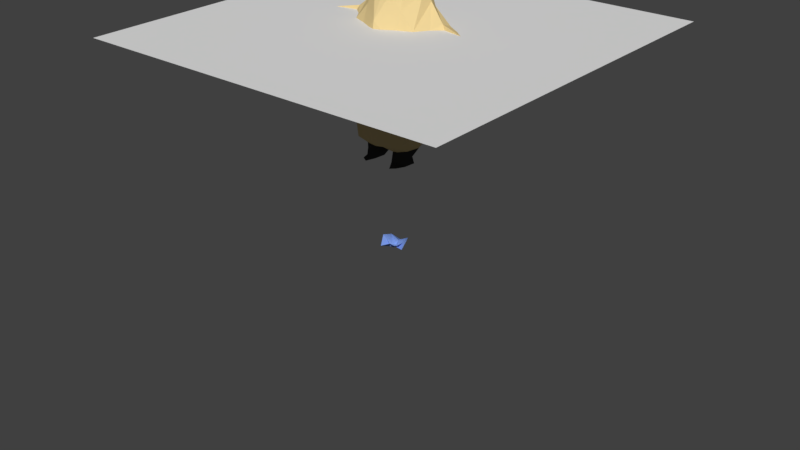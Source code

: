 # Source: penguin_baby_death.blend  (saved by Blender 2.78.0; exported with 4.5.12 LTS)
import bpy
from mathutils import Matrix  # noqa: F401  (used for matrix-valued properties, if any)

bpy.ops.wm.read_factory_settings(use_empty=True)
scene = bpy.context.scene
scene.name = 'Scene'

# ---- collections
col_collection_1 = bpy.data.collections.new('Collection 1'); scene.collection.children.link(col_collection_1)
col_collection_5 = bpy.data.collections.new('Collection 5'); scene.collection.children.link(col_collection_5)

# ---- materials (node trees are filled in below, after node groups)
mat_white_dark = bpy.data.materials.new('White_dark')
mat_white_dark.alpha_threshold = 0.0
mat_white_dark.use_transparent_shadow = False
mat_white_dark.diffuse_color = (0.8, 0.6187, 0.297, 1.0)
mat_white_dark.roughness = 0.5
mat_brown_dark = bpy.data.materials.new('Brown_Dark')
mat_brown_dark.alpha_threshold = 0.0
mat_brown_dark.use_transparent_shadow = False
mat_brown_dark.diffuse_color = (0.08714, 0.04777, 0.02074, 1.0)
mat_brown_dark.roughness = 0.5
mat_gray = bpy.data.materials.new('Gray')
mat_gray.alpha_threshold = 0.0
mat_gray.use_transparent_shadow = False
mat_gray.diffuse_color = (0.04445, 0.04445, 0.04445, 1.0)
mat_gray.roughness = 0.5
mat_white_light = bpy.data.materials.new('White_Light')
mat_white_light.alpha_threshold = 0.0
mat_white_light.use_transparent_shadow = False
mat_white_light.diffuse_color = (1.0, 0.843, 0.6359, 1.0)
mat_white_light.roughness = 0.5
mat_black = bpy.data.materials.new('Black')
mat_black.alpha_threshold = 0.0
mat_black.use_transparent_shadow = False
mat_black.diffuse_color = (0.01739, 0.01739, 0.01739, 1.0)
mat_black.roughness = 0.5
mat_material = bpy.data.materials.new('Material')
mat_material.alpha_threshold = 0.0
mat_material.use_transparent_shadow = False
mat_material.diffuse_color = (0.2177, 0.3535, 0.8, 1.0)
mat_material.roughness = 0.5

# ---- material node trees

# ---- world
world_world = bpy.data.worlds.new('World'); scene.world = world_world
world_world.color = (0.05088, 0.05088, 0.05088)
world_world.use_sun_shadow = False
world_world.sun_shadow_jitter_overblur = 0.0
world_world.cycles.sampling_method = 'MANUAL'

# ---- meshes
me_penguin = bpy.data.meshes.new('Penguin')
me_penguin.from_pydata([(-0.6303, 0.5128, 3.455), (-2.168, 0.3339, 0.1936), (-1.274, 0.585, -5.27), (-1.9, -1.36, 0.5325), (-1.112, -0.2318, 3.323), (-1.366, -0.2368, -5.309), (-2.209, 0.0637, 0.8773), (-1.751, 0.7283, 0.8923), (-0.4922, -1.357, 3.384), (-1.678, -2.331, -0.8171), (-2.666, -0.4644, -0.8137), (-1.31, -1.473, 1.526), (-1.594, -0.7939, 1.962), (-1.019, 0.7584, 1.713), (-2.238, 0.7318, -0.8747), (-0.4906, 0.8219, 2.48), (-0.8813, -1.547, 2.411), (-1.425, -0.3662, 2.373), (-0.6201, -1.658, 2.755), (-1.205, -0.2619, 2.692), (-0.8162, 0.2961, 2.815), (-2.502, -1.12, -2.121), (-2.207, 0.4249, -3.988), (-1.021, 1.294, 0.1683), (-1.296, 1.24, -4.912), (-0.9237, 1.604, -0.6857), (-0.5612, 0.8056, -5.389), (-1.051, 1.862, -2.357), (-0.2705, 0.9386, 3.251), (-0.2432, 1.08, 3.507), (-0.3195, 0.6693, 2.739), (-0.4536, -0.2095, 4.019), (-0.3194, -0.6726, 3.997), (-0.7, -0.03197, 3.799), (-0.4331, 0.3475, 3.758), (-2.406, -1.187, -0.3447), (-0.8997, -0.9074, 3.321), (-0.8362, -0.6957, 3.56), (-2.22, -0.608, 0.7196), (-1.301, -1.007, 2.453), (-1.194, -0.8302, 2.889), (-0.7526, 0.3314, 3.232), (-0.3749, 0.6397, 2.995), (-1.072, -0.8574, 3.086), (-0.5963, -0.4476, -5.449), (-0.2638, -0.02514, -5.475), (-1.339, 0.4873, -5.764), (-0.726, 1.115, -5.804), (-0.7405, -0.2825, -5.624), (-0.3939, -0.1485, -5.641), (-1.31, 0.06661, -6.056), (-0.8241, -0.3301, -5.803), (-0.4442, -0.09067, -5.84), (-1.232, 0.6741, -6.066), (-0.7621, 1.327, -6.074), (-0.5795, 0.1191, -6.111), (-0.5973, 0.5318, 2.754), (-0.9025, 0.8733, -5.31), (-0.4149, 0.7714, 3.534), (-0.5907, 0.5178, 3.082), (-0.9625, 0.7753, -5.53), (-1.061, 1.151, -6.039), (-0.6219, 0.7693, -6.093), (-0.4444, 0.5361, -5.843), (-0.973, -2.242, -2.881), (-2.669, -0.8904, 0.9343), (-2.564, -0.438, 1.11), (-2.749, -0.355, 0.8093), (-3.31, -0.5404, 0.2736), (-3.54, -0.8493, 0.4278), (-3.897, -0.6365, -0.3004), (-4.356, 0.007243, 0.7774), (-3.492, -0.3227, 0.6434), (-4.192, -0.2383, 0.2953), (-5.154, 0.1388, 0.2583), (-5.009, -0.3079, 0.3203), (-5.004, -0.21, -0.3274), (-4.712, 0.03605, 0.6636), (-5.445, -0.05724, 0.2665), (-5.523, 0.2828, 0.5179), (-5.893, 0.4733, 0.01113), (-5.646, 0.0496, -0.2888), (-5.922, 0.4982, 0.2987), (-6.315, 0.7835, -0.07041), (-6.279, 0.6162, -0.3362), (-1.281, -0.6451, 2.655), (-1.412, -0.7009, 2.412), (-0.9897, -1.226, 2.831), (-0.8782, 0.1483, 3.344), (-0.9483, 0.002854, 3.434), (-1.044, -0.02998, 3.227), (-0.7098, 0.1766, 3.625), (-1.087, -0.0875, 3.076), (-0.9308, -0.06118, 3.5), (-0.7439, 0.2649, 3.431), (-0.9572, -0.4266, 3.554), (-0.5401, -0.3694, 3.998), (-0.7494, -0.2891, 3.833), (-1.193, -0.5226, 3.023), (-2.053, -0.9056, -4.053), (0.0, 1.616, 0.483), (0.0, -0.2149, 4.099), (0.6303, 0.5128, 3.455), (2.168, 0.3339, 0.1936), (1.274, 0.585, -5.27), (0.0, -2.059, 0.8405), (1.9, -1.36, 0.5325), (1.112, -0.2318, 3.323), (1.366, -0.2368, -5.309), (2.209, 0.0637, 0.8773), (1.751, 0.7283, 0.8923), (0.0, -1.087, 3.792), (0.4922, -1.357, 3.384), (0.0, 1.87, -0.9873), (0.0, -2.827, -0.8049), (0.0, -1.638, 3.313), (0.0, -2.535, 0.03245), (0.0, -1.948, -5.162), (1.678, -2.331, -0.8171), (2.666, -0.4644, -0.8137), (0.0, 1.488, 1.261), (0.0, -1.939, 1.518), (1.31, -1.473, 1.526), (1.594, -0.7939, 1.962), (1.019, 0.7584, 1.713), (2.238, 0.7318, -0.8747), (0.0, 1.605, -4.893), (0.4906, 0.8219, 2.48), (0.0, -1.923, 2.496), (0.8813, -1.547, 2.411), (1.425, -0.3662, 2.373), (0.0, -2.102, -4.277), (0.0, 0.7332, 2.753), (0.0, -1.83, 2.86), (0.6201, -1.658, 2.755), (1.205, -0.2619, 2.692), (0.8162, 0.2961, 2.815), (2.502, -1.12, -2.121), (2.207, 0.4249, -3.988), (0.0, 1.387, 3.503), (0.0, 1.482, 3.389), (0.0, 2.188, -3.606), (0.0, 0.8651, -5.282), (0.0, -0.4898, -5.471), (1.021, 1.294, 0.1683), (1.296, 1.24, -4.912), (0.9237, 1.604, -0.6857), (0.5612, 0.8056, -5.389), (1.051, 1.862, -2.357), (0.2705, 0.9386, 3.251), (0.2432, 1.08, 3.507), (0.3195, 0.6693, 2.739), (0.0, 1.052, 3.581), (0.0, 1.073, 3.08), (0.4536, -0.2095, 4.019), (0.3194, -0.6726, 3.997), (0.0, 0.5312, 3.845), (0.0, -0.7934, 4.016), (0.7, -0.03197, 3.799), (0.4331, 0.3475, 3.758), (0.0, -1.911, 2.065), (2.406, -1.187, -0.3447), (0.8997, -0.9074, 3.321), (0.8362, -0.6957, 3.56), (2.22, -0.608, 0.7196), (1.301, -1.007, 2.453), (1.194, -0.8302, 2.889), (0.0, 1.33, 3.328), (0.0, 0.7579, 2.919), (0.7526, 0.3314, 3.232), (0.3749, 0.6397, 2.995), (1.072, -0.8574, 3.086), (0.5963, -0.4476, -5.449), (0.2638, -0.02514, -5.475), (1.339, 0.4873, -5.764), (0.726, 1.115, -5.804), (0.7405, -0.2825, -5.624), (0.3939, -0.1485, -5.641), (1.31, 0.06661, -6.056), (0.8241, -0.3301, -5.803), (0.4442, -0.09067, -5.84), (1.232, 0.6741, -6.066), (0.7621, 1.327, -6.074), (0.5795, 0.1191, -6.111), (0.5973, 0.5318, 2.754), (0.9025, 0.8733, -5.31), (0.4149, 0.7714, 3.534), (0.5907, 0.5178, 3.082), (0.9625, 0.7753, -5.53), (1.061, 1.151, -6.039), (0.6219, 0.7693, -6.093), (0.4444, 0.5361, -5.843), (0.0, -2.461, -2.569), (0.973, -2.242, -2.881), (2.669, -0.8904, 0.9343), (2.564, -0.438, 1.11), (2.749, -0.355, 0.8093), (3.31, -0.5404, 0.2736), (3.54, -0.8493, 0.4278), (3.897, -0.6365, -0.3004), (4.356, 0.007243, 0.7774), (3.492, -0.3227, 0.6434), (4.192, -0.2383, 0.2953), (5.154, 0.1388, 0.2583), (5.009, -0.3079, 0.3203), (5.004, -0.21, -0.3274), (4.712, 0.03605, 0.6636), (5.445, -0.05724, 0.2665), (5.523, 0.2828, 0.5179), (5.893, 0.4733, 0.01113), (5.646, 0.0496, -0.2888), (5.922, 0.4982, 0.2987), (6.315, 0.7835, -0.07041), (6.279, 0.6162, -0.3362), (1.281, -0.6451, 2.655), (1.412, -0.7009, 2.412), (0.9897, -1.226, 2.831), (0.8782, 0.1483, 3.344), (0.9483, 0.002854, 3.434), (1.044, -0.02998, 3.227), (0.7098, 0.1766, 3.625), (1.087, -0.0875, 3.076), (0.944, -0.2439, 3.527), (0.7439, 0.2649, 3.431), (0.5401, -0.3694, 3.998), (0.7494, -0.2891, 3.833), (1.193, -0.5226, 3.023), (2.053, -0.9056, -4.053)], [], [(45, 142, 143), (41, 88, 0), (143, 44, 45), (89, 91, 94), (1, 38, 6), (9, 35, 64), (20, 41, 59), (8, 36, 43), (35, 3, 38), (1, 6, 7), (16, 39, 11), (105, 11, 3), (13, 19, 20), (80, 81, 83), (31, 156, 33), (15, 30, 132), (13, 15, 120), (140, 29, 139), (25, 100, 113), (168, 28, 153), (24, 141, 126), (140, 153, 28), (32, 31, 96), (33, 156, 34), (78, 81, 76), (88, 89, 94), (21, 35, 10), (2, 24, 57), (142, 24, 126), (74, 79, 77), (17, 85, 19), (38, 67, 6), (12, 86, 17), (93, 97, 33), (40, 87, 43), (10, 35, 1), (131, 64, 21), (30, 168, 132), (133, 8, 18), (87, 8, 43), (92, 90, 20), (20, 59, 56), (5, 48, 44), (44, 49, 45), (48, 52, 49), (63, 47, 26), (47, 53, 46), (55, 63, 52), (52, 63, 49), (47, 46, 60), (37, 43, 36), (50, 52, 51), (47, 57, 26), (76, 70, 69), (57, 24, 26), (141, 27, 113), (84, 81, 82), (42, 0, 28), (99, 22, 2), (71, 65, 66), (62, 47, 63), (64, 131, 192), (6, 66, 12), (192, 114, 64), (66, 11, 12), (67, 71, 66), (11, 65, 3), (114, 9, 64), (70, 68, 38), (46, 51, 48), (28, 29, 140), (37, 97, 95), (56, 42, 30), (79, 75, 77), (36, 111, 37), (80, 82, 79), (56, 15, 13), (73, 77, 71), (91, 33, 34), (111, 32, 37), (2, 46, 5), (82, 83, 84), (82, 78, 79), (10, 14, 22), (84, 83, 81), (39, 85, 86), (4, 93, 89), (92, 4, 90), (40, 85, 39), (19, 92, 20), (88, 94, 0), (20, 90, 41), (0, 58, 28), (139, 29, 152), (45, 26, 142), (41, 90, 88), (65, 70, 3), (19, 4, 92), (9, 114, 116), (8, 115, 111), (101, 31, 32), (105, 9, 116), (38, 68, 67), (105, 121, 11), (13, 17, 19), (16, 18, 87), (128, 16, 160), (128, 133, 18), (7, 12, 17), (25, 23, 100), (168, 42, 28), (24, 27, 141), (152, 29, 58), (157, 101, 32), (157, 32, 111), (64, 35, 21), (4, 19, 98), (142, 26, 24), (17, 86, 85), (35, 9, 105), (12, 39, 86), (98, 43, 4), (19, 85, 98), (30, 42, 168), (133, 115, 8), (87, 18, 8), (60, 2, 57), (5, 46, 48), (44, 48, 49), (48, 51, 52), (26, 45, 63), (49, 63, 45), (47, 61, 53), (55, 62, 63), (55, 53, 62), (50, 55, 52), (46, 53, 50), (47, 54, 61), (47, 60, 57), (4, 89, 90), (120, 23, 13), (42, 59, 0), (62, 54, 47), (6, 67, 66), (3, 35, 105), (66, 65, 11), (73, 71, 72), (67, 72, 71), (69, 70, 65), (68, 72, 67), (77, 75, 69), (95, 97, 4), (34, 156, 58), (94, 91, 0), (40, 43, 98), (14, 1, 25), (80, 74, 81), (76, 81, 74), (1, 35, 38), (12, 11, 39), (16, 87, 39), (25, 1, 23), (7, 13, 23), (23, 1, 7), (74, 73, 76), (22, 21, 10), (33, 97, 31), (96, 31, 97), (44, 117, 99), (76, 75, 78), (88, 90, 89), (59, 41, 0), (74, 80, 79), (93, 4, 97), (40, 39, 87), (72, 68, 73), (70, 76, 73), (73, 68, 70), (37, 95, 43), (76, 69, 75), (15, 56, 30), (27, 24, 22), (143, 117, 44), (34, 58, 0), (0, 91, 34), (93, 91, 89), (46, 50, 51), (28, 58, 29), (44, 99, 5), (2, 5, 99), (37, 96, 97), (69, 65, 71), (56, 59, 42), (36, 8, 111), (20, 56, 13), (83, 82, 80), (73, 74, 77), (91, 93, 33), (96, 37, 32), (40, 98, 85), (24, 2, 22), (27, 22, 14), (10, 1, 14), (3, 70, 38), (78, 82, 81), (101, 156, 31), (7, 17, 13), (121, 160, 16), (128, 18, 16), (16, 11, 121), (7, 6, 12), (78, 75, 79), (60, 46, 2), (54, 62, 61), (55, 50, 53), (53, 61, 62), (120, 100, 23), (43, 95, 4), (71, 77, 69), (152, 58, 156), (15, 132, 120), (14, 25, 27), (113, 27, 25), (131, 21, 99), (117, 131, 99), (21, 22, 99), (173, 143, 142), (169, 102, 217), (143, 173, 172), (218, 223, 220), (103, 109, 164), (118, 193, 161), (136, 187, 169), (112, 171, 162), (161, 164, 106), (103, 110, 109), (129, 122, 165), (105, 106, 122), (124, 136, 135), (209, 212, 210), (154, 158, 156), (127, 132, 151), (124, 120, 127), (140, 139, 150), (146, 113, 100), (168, 153, 149), (145, 126, 141), (140, 149, 153), (155, 224, 154), (158, 159, 156), (207, 205, 210), (217, 223, 218), (137, 119, 161), (104, 185, 145), (142, 126, 145), (203, 206, 208), (130, 135, 214), (164, 109, 196), (123, 130, 215), (222, 158, 225), (166, 171, 216), (119, 103, 161), (131, 137, 193), (151, 132, 168), (133, 134, 112), (216, 171, 112), (221, 136, 219), (136, 184, 187), (108, 172, 176), (172, 173, 177), (176, 177, 180), (191, 147, 175), (175, 174, 181), (183, 180, 191), (180, 177, 191), (175, 188, 174), (163, 162, 171), (178, 179, 180), (175, 147, 185), (205, 198, 199), (185, 147, 145), (141, 113, 148), (213, 211, 210), (170, 149, 102), (227, 145, 138), (200, 195, 194), (190, 191, 175), (193, 192, 131), (109, 123, 195), (192, 193, 114), (195, 123, 122), (196, 195, 200), (122, 106, 194), (114, 193, 118), (199, 164, 197), (174, 176, 179), (149, 140, 150), (163, 222, 225), (184, 151, 170), (208, 206, 204), (162, 163, 111), (209, 208, 211), (184, 124, 127), (202, 200, 206), (220, 159, 158), (111, 163, 155), (104, 108, 174), (211, 213, 212), (211, 208, 207), (119, 138, 125), (213, 210, 212), (165, 215, 214), (107, 218, 222), (221, 219, 107), (166, 165, 214), (135, 136, 221), (217, 102, 223), (136, 169, 219), (102, 149, 186), (139, 152, 150), (173, 142, 147), (169, 217, 219), (194, 106, 199), (135, 221, 107), (118, 116, 114), (112, 111, 115), (101, 155, 154), (105, 116, 118), (164, 196, 197), (105, 122, 121), (124, 135, 130), (129, 216, 134), (128, 160, 129), (128, 134, 133), (110, 130, 123), (146, 100, 144), (168, 149, 170), (145, 141, 148), (152, 186, 150), (140, 153, 167), (157, 155, 101), (157, 111, 155), (193, 137, 161), (107, 226, 135), (142, 145, 147), (130, 214, 215), (161, 105, 118), (123, 215, 165), (226, 107, 171), (135, 226, 214), (151, 168, 170), (133, 112, 115), (216, 112, 134), (188, 185, 104), (108, 176, 174), (172, 177, 176), (176, 180, 179), (147, 191, 173), (177, 173, 191), (175, 181, 189), (183, 191, 190), (183, 190, 181), (178, 180, 183), (174, 178, 181), (175, 189, 182), (175, 185, 188), (107, 219, 218), (120, 124, 144), (170, 102, 187), (190, 175, 182), (109, 195, 196), (106, 105, 161), (195, 122, 194), (202, 201, 200), (196, 200, 201), (198, 194, 199), (197, 196, 201), (206, 198, 204), (159, 186, 156), (223, 102, 220), (166, 226, 171), (125, 146, 103), (209, 210, 203), (205, 203, 210), (103, 164, 161), (123, 165, 122), (129, 165, 216), (146, 144, 103), (110, 144, 124), (144, 110, 103), (203, 205, 202), (138, 119, 137), (158, 154, 225), (224, 225, 154), (172, 227, 117), (205, 207, 204), (217, 218, 219), (187, 102, 169), (203, 208, 209), (166, 216, 165), (201, 202, 197), (199, 202, 205), (202, 199, 197), (163, 171, 222), (205, 204, 198), (127, 151, 184), (148, 138, 145), (143, 172, 117), (159, 102, 186), (102, 159, 220), (222, 218, 220), (174, 179, 178), (149, 150, 186), (172, 108, 227), (104, 227, 108), (163, 225, 224), (198, 200, 194), (184, 170, 187), (162, 111, 112), (136, 124, 184), (212, 209, 211), (202, 206, 203), (220, 158, 222), (224, 155, 163), (166, 214, 226), (104, 145, 227), (148, 125, 138), (119, 125, 103), (106, 164, 199), (207, 210, 211), (101, 154, 156), (110, 124, 130), (121, 129, 160), (128, 129, 134), (129, 121, 122), (110, 123, 109), (207, 208, 204), (188, 104, 174), (182, 189, 190), (183, 181, 178), (181, 190, 189), (120, 144, 100), (171, 107, 222), (200, 198, 206), (152, 156, 186), (127, 120, 132), (125, 148, 146), (113, 146, 148), (131, 227, 137), (117, 227, 131), (137, 227, 138)])
me_penguin.polygons.foreach_set('material_index', [0, 3, 0, 3, 0, 0, 3, 2, 0, 0, 0, 0, 0, 0, 2, 0, 0, 1, 0, 2, 0, 1, 2, 2, 0, 4, 0, 0, 0, 0, 2, 0, 0, 3, 2, 0, 0, 3, 2, 2, 3, 3, 2, 2, 2, 2, 2, 2, 2, 2, 3, 2, 2, 0, 0, 0, 0, 2, 0, 0, 2, 0, 0, 0, 0, 0, 0, 0, 0, 2, 1, 3, 3, 0, 2, 0, 0, 0, 3, 2, 2, 0, 0, 0, 0, 2, 3, 3, 2, 3, 3, 3, 2, 1, 0, 3, 0, 3, 0, 2, 2, 0, 0, 0, 0, 0, 0, 0, 0, 0, 2, 0, 2, 2, 2, 0, 3, 0, 2, 0, 0, 3, 3, 3, 2, 2, 2, 2, 2, 2, 2, 2, 2, 2, 2, 2, 2, 2, 2, 4, 0, 2, 2, 0, 0, 0, 0, 0, 0, 0, 0, 3, 2, 3, 3, 0, 0, 0, 0, 0, 0, 0, 0, 0, 0, 0, 2, 2, 0, 0, 4, 2, 0, 3, 2, 0, 0, 0, 3, 0, 0, 0, 0, 2, 2, 3, 2, 1, 0, 0, 3, 0, 3, 2, 0, 0, 0, 3, 2, 2, 0, 0, 0, 0, 0, 2, 0, 0, 0, 0, 0, 0, 2, 2, 2, 2, 0, 3, 0, 2, 0, 0, 0, 0, 0, 0, 0, 3, 0, 3, 0, 0, 3, 2, 0, 0, 0, 0, 0, 0, 2, 0, 0, 1, 0, 2, 0, 1, 2, 2, 0, 4, 0, 0, 0, 0, 2, 0, 0, 3, 2, 0, 0, 3, 2, 2, 3, 3, 2, 2, 2, 2, 2, 2, 2, 2, 3, 2, 2, 0, 0, 0, 0, 2, 0, 0, 2, 0, 0, 0, 0, 0, 0, 0, 0, 2, 1, 3, 3, 0, 2, 0, 0, 0, 3, 2, 2, 0, 0, 0, 0, 2, 3, 3, 2, 3, 3, 3, 2, 1, 0, 3, 0, 3, 0, 2, 2, 0, 0, 0, 0, 0, 0, 0, 0, 0, 2, 0, 2, 1, 2, 2, 0, 3, 0, 2, 0, 0, 3, 3, 3, 2, 2, 2, 2, 2, 2, 2, 2, 2, 2, 2, 2, 2, 2, 2, 4, 0, 2, 2, 0, 0, 0, 0, 0, 0, 0, 0, 2, 3, 3, 0, 0, 0, 0, 0, 0, 0, 0, 0, 0, 0, 2, 2, 0, 0, 4, 2, 0, 2, 0, 0, 0, 3, 0, 0, 0, 0, 2, 2, 3, 2, 1, 0, 0, 3, 0, 3, 2, 0, 0, 0, 3, 2, 2, 0, 0, 0, 0, 0, 2, 0, 0, 0, 0, 0, 0, 2, 2, 2, 2, 0, 3, 0, 2, 0, 0, 0, 0, 0, 0])
_uv = me_penguin.uv_layers.new(name='UVMap')
_uv.uv.foreach_set('vector', [0.801, -0.9029, 1.014, -0.877, 0.8315, -0.8942, 0.6857, 0.8283, 0.6994, 0.853, 0.6714, 0.8705, 0.8315, -0.8942, 0.7911, -0.8924, 0.801, -0.9029, 0.709, 0.8731, 0.6915, 0.9092, 0.6883, 0.8691, 0.715, 0.2171, 0.7406, 0.3361, 0.7215, 0.3575, 0.7864, 0.05703, 0.7549, 0.1317, 0.8022, -0.354, 0.6913, 0.7454, 0.6857, 0.8283, 0.6702, 0.7962, 0.7958, 0.8849, 0.7635, 0.8643, 0.7574, 0.8161, 0.7549, 0.1317, 0.7636, 0.3111, 0.7406, 0.3361, 0.715, 0.2171, 0.7215, 0.3575, 0.6982, 0.352, 0.7873, 0.6923, 0.7601, 0.6911, 0.7756, 0.5131, 0.8248, 0.3894, 0.7756, 0.5131, 0.7636, 0.3111, 0.6804, 0.5178, 0.7282, 0.7279, 0.6913, 0.7454, 0.7201, 0.1664, 0.7249, 0.1137, 0.7174, 0.144, 0.7139, 0.9946, 0.6299, 0.9502, 0.7047, 0.9472, 0.656, 0.6717, 0.6502, 0.7263, 0.628, 0.7291, 0.6804, 0.5178, 0.656, 0.6717, 0.6258, 0.4199, 0.627, 0.8448, 0.639, 0.8736, 0.6272, 0.869, 0.6589, 0.02652, 0.6253, 0.2627, 0.6244, -0.03468, 0.6281, 0.7618, 0.642, 0.8246, 0.6274, 0.7893, 0.6856, -0.8129, 0.623, -0.5623, 0.6208, -0.8104, 0.627, 0.8448, 0.6274, 0.7893, 0.642, 0.8246, 0.7739, 0.9976, 0.7139, 0.9946, 0.7323, 0.9926, 0.7047, 0.9472, 0.6299, 0.9502, 0.6675, 0.9341, 0.7256, 0.2268, 0.7249, 0.1137, 0.7281, 0.112, 0.6994, 0.853, 0.709, 0.8731, 0.6883, 0.8691, 0.7556, -0.2241, 0.7549, 0.1317, 0.7376, 0.02638, 0.7152, -0.8746, 0.6856, -0.8129, 0.6917, -0.8855, 0.6132, -0.877, 0.6856, -0.8129, 0.6208, -0.8104, 0.7232, 0.2232, 0.7215, 0.2716, 0.724, 0.3071, 0.7333, 0.6652, 0.7458, 0.7262, 0.7282, 0.7279, 0.7406, 0.3361, 0.7319, 0.3485, 0.7215, 0.3575, 0.7492, 0.5889, 0.747, 0.678, 0.7333, 0.6652, 0.7123, 0.8873, 0.7252, 0.9577, 0.7047, 0.9472, 0.7543, 0.7759, 0.7744, 0.7709, 0.7574, 0.8161, 0.7376, 0.02638, 0.7549, 0.1317, 0.715, 0.2171, 0.8271, -0.6317, 0.8022, -0.354, 0.7556, -0.2241, 0.6502, 0.7263, 0.6281, 0.7618, 0.628, 0.7291, 0.8233, 0.7891, 0.7958, 0.8849, 0.7977, 0.7634, 0.7744, 0.7709, 0.7958, 0.8849, 0.7574, 0.8161, 0.7171, 0.8024, 0.713, 0.8317, 0.6913, 0.7454, 0.6913, 0.7454, 0.6702, 0.7962, 0.6707, 0.7304, 0.7545, -0.8702, 0.7778, -0.9303, 0.7911, -0.8924, 0.7911, -0.8924, 0.7943, -0.9347, 0.801, -0.9029, 0.7778, -0.9303, 0.7881, -0.9755, 0.7943, -0.9347, 0.7081, -0.9855, 0.6729, -0.9873, 0.6805, -0.8992, 0.6729, -0.9873, 0.7131, -1.035, 0.7225, -0.972, 0.7645, -1.033, 0.7081, -0.9855, 0.7881, -0.9755, 0.7881, -0.9755, 0.7081, -0.9855, 0.7943, -0.9347, 0.6729, -0.9873, 0.7225, -0.972, 0.7004, -0.9283, 0.7535, 0.9091, 0.7574, 0.8161, 0.7635, 0.8643, 0.745, -1.024, 0.7881, -0.9755, 0.7767, -0.9657, 0.6729, -0.9873, 0.6917, -0.8855, 0.6805, -0.8992, 0.7281, 0.112, 0.7358, 0.1274, 0.7396, 0.2772, 0.6917, -0.8855, 0.6856, -0.8129, 0.6805, -0.8992, 0.623, -0.5623, 0.6596, -0.3114, 0.6244, -0.03468, 0.7192, 0.09363, 0.7249, 0.1137, 0.7196, 0.2233, 0.6541, 0.7777, 0.6714, 0.8705, 0.642, 0.8246, 0.76, -0.6116, 0.7215, -0.6192, 0.7152, -0.8746, 0.7242, 0.3314, 0.744, 0.3818, 0.7338, 0.4104, 0.6911, -1.039, 0.6729, -0.9873, 0.7081, -0.9855, 0.8022, -0.354, 0.8271, -0.6317, 0.8262, -0.2853, 0.7215, 0.3575, 0.7338, 0.4104, 0.7492, 0.5889, 0.8262, -0.2853, 0.8255, 0.07243, 0.8022, -0.354, 0.7338, 0.4104, 0.7756, 0.5131, 0.7492, 0.5889, 0.7319, 0.3485, 0.7242, 0.3314, 0.7338, 0.4104, 0.7756, 0.5131, 0.744, 0.3818, 0.7636, 0.3111, 0.8255, 0.07243, 0.7864, 0.05703, 0.8022, -0.354, 0.7358, 0.1274, 0.7351, 0.2425, 0.7406, 0.3361, 0.7225, -0.972, 0.7767, -0.9657, 0.7778, -0.9303, 0.642, 0.8246, 0.639, 0.8736, 0.627, 0.8448, 0.7535, 0.9091, 0.7252, 0.9577, 0.735, 0.9034, 0.6707, 0.7304, 0.6541, 0.7777, 0.6502, 0.7263, 0.7215, 0.2716, 0.7288, 0.2428, 0.724, 0.3071, 0.7635, 0.8643, 0.8203, 0.9639, 0.7535, 0.9091, 0.7201, 0.1664, 0.7196, 0.2233, 0.7215, 0.2716, 0.6707, 0.7304, 0.656, 0.6717, 0.6804, 0.5178, 0.7284, 0.2394, 0.724, 0.3071, 0.7242, 0.3314, 0.6915, 0.9092, 0.7047, 0.9472, 0.6675, 0.9341, 0.8203, 0.9639, 0.7739, 0.9976, 0.7535, 0.9091, 0.7152, -0.8746, 0.7225, -0.972, 0.7545, -0.8702, 0.7196, 0.2233, 0.7174, 0.144, 0.7192, 0.09363, 0.7196, 0.2233, 0.7256, 0.2268, 0.7215, 0.2716, 0.7376, 0.02638, 0.7067, -0.002386, 0.7215, -0.6192, 0.7192, 0.09363, 0.7174, 0.144, 0.7249, 0.1137, 0.7601, 0.6911, 0.7458, 0.7262, 0.747, 0.678, 0.7241, 0.8538, 0.7123, 0.8873, 0.709, 0.8731, 0.7171, 0.8024, 0.7241, 0.8538, 0.713, 0.8317, 0.7543, 0.7759, 0.7458, 0.7262, 0.7601, 0.6911, 0.7282, 0.7279, 0.7171, 0.8024, 0.6913, 0.7454, 0.6994, 0.853, 0.6883, 0.8691, 0.6714, 0.8705, 0.6913, 0.7454, 0.713, 0.8317, 0.6857, 0.8283, 0.6714, 0.8705, 0.6523, 0.8831, 0.642, 0.8246, 0.6272, 0.869, 0.639, 0.8736, 0.6278, 0.8897, 0.801, -0.9029, 0.6805, -0.8992, 0.6132, -0.877, 0.6857, 0.8283, 0.713, 0.8317, 0.6994, 0.853, 0.744, 0.3818, 0.7358, 0.1274, 0.7636, 0.3111, 0.7282, 0.7279, 0.7241, 0.8538, 0.7171, 0.8024, 0.7864, 0.05703, 0.8255, 0.07243, 0.8252, 0.2352, 0.7958, 0.8849, 0.8227, 0.8767, 0.8203, 0.9639, 0.6646, 1.012, 0.7139, 0.9946, 0.7739, 0.9976, 0.8248, 0.3894, 0.7864, 0.05703, 0.8252, 0.2352, 0.7406, 0.3361, 0.7351, 0.2425, 0.7319, 0.3485, 0.8248, 0.3894, 0.8243, 0.5227, 0.7756, 0.5131, 0.6804, 0.5178, 0.7333, 0.6652, 0.7282, 0.7279, 0.7873, 0.6923, 0.7977, 0.7634, 0.7744, 0.7709, 0.8237, 0.7177, 0.7873, 0.6923, 0.824, 0.6316, 0.8237, 0.7177, 0.8233, 0.7891, 0.7977, 0.7634, 0.6982, 0.352, 0.7492, 0.5889, 0.7333, 0.6652, 0.6589, 0.02652, 0.6674, 0.2013, 0.6253, 0.2627, 0.6281, 0.7618, 0.6541, 0.7777, 0.642, 0.8246, 0.6856, -0.8129, 0.6596, -0.3114, 0.623, -0.5623, 0.6278, 0.8897, 0.639, 0.8736, 0.6523, 0.8831, 0.8167, 1.004, 0.6646, 1.012, 0.7739, 0.9976, 0.8167, 1.004, 0.7739, 0.9976, 0.8203, 0.9639, 0.8022, -0.354, 0.7549, 0.1317, 0.7556, -0.2241, 0.7241, 0.8538, 0.7282, 0.7279, 0.74, 0.7981, 0.6132, -0.877, 0.6805, -0.8992, 0.6856, -0.8129, 0.7333, 0.6652, 0.747, 0.678, 0.7458, 0.7262, 0.7549, 0.1317, 0.7864, 0.05703, 0.8248, 0.3894, 0.7492, 0.5889, 0.7601, 0.6911, 0.747, 0.678, 0.74, 0.7981, 0.7574, 0.8161, 0.7241, 0.8538, 0.7282, 0.7279, 0.7458, 0.7262, 0.74, 0.7981, 0.6502, 0.7263, 0.6541, 0.7777, 0.6281, 0.7618, 0.8233, 0.7891, 0.8227, 0.8767, 0.7958, 0.8849, 0.7744, 0.7709, 0.7977, 0.7634, 0.7958, 0.8849, 0.7004, -0.9283, 0.7152, -0.8746, 0.6917, -0.8855, 0.7545, -0.8702, 0.7225, -0.972, 0.7778, -0.9303, 0.7911, -0.8924, 0.7778, -0.9303, 0.7943, -0.9347, 0.7778, -0.9303, 0.7767, -0.9657, 0.7881, -0.9755, 0.6805, -0.8992, 0.801, -0.9029, 0.7081, -0.9855, 0.7943, -0.9347, 0.7081, -0.9855, 0.801, -0.9029, 0.6729, -0.9873, 0.6853, -1.036, 0.7131, -1.035, 0.7645, -1.033, 0.6911, -1.039, 0.7081, -0.9855, 0.7645, -1.033, 0.7131, -1.035, 0.6911, -1.039, 0.745, -1.024, 0.7645, -1.033, 0.7881, -0.9755, 0.7225, -0.972, 0.7131, -1.035, 0.745, -1.024, 0.6729, -0.9873, 0.6666, -1.044, 0.6853, -1.036, 0.6729, -0.9873, 0.7004, -0.9283, 0.6917, -0.8855, 0.7241, 0.8538, 0.709, 0.8731, 0.713, 0.8317, 0.6258, 0.4199, 0.6674, 0.2013, 0.6804, 0.5178, 0.6541, 0.7777, 0.6702, 0.7962, 0.6714, 0.8705, 0.6911, -1.039, 0.6666, -1.044, 0.6729, -0.9873, 0.7215, 0.3575, 0.7319, 0.3485, 0.7338, 0.4104, 0.7636, 0.3111, 0.7549, 0.1317, 0.8248, 0.3894, 0.7338, 0.4104, 0.744, 0.3818, 0.7756, 0.5131, 0.7284, 0.2394, 0.7242, 0.3314, 0.7301, 0.3125, 0.7319, 0.3485, 0.7301, 0.3125, 0.7242, 0.3314, 0.7396, 0.2772, 0.7358, 0.1274, 0.744, 0.3818, 0.7351, 0.2425, 0.7301, 0.3125, 0.7319, 0.3485, 0.724, 0.3071, 0.7288, 0.2428, 0.7396, 0.2772, 0.735, 0.9034, 0.7252, 0.9577, 0.7241, 0.8538, 0.6675, 0.9341, 0.6299, 0.9502, 0.6523, 0.8831, 0.6883, 0.8691, 0.6915, 0.9092, 0.6714, 0.8705, 0.7543, 0.7759, 0.7574, 0.8161, 0.74, 0.7981, 0.7067, -0.002386, 0.715, 0.2171, 0.6589, 0.02652, 0.7201, 0.1664, 0.7232, 0.2232, 0.7249, 0.1137, 0.7281, 0.112, 0.7249, 0.1137, 0.7232, 0.2232, 0.715, 0.2171, 0.7549, 0.1317, 0.7406, 0.3361, 0.7492, 0.5889, 0.7756, 0.5131, 0.7601, 0.6911, 0.7873, 0.6923, 0.7744, 0.7709, 0.7601, 0.6911, 0.6589, 0.02652, 0.715, 0.2171, 0.6674, 0.2013, 0.6982, 0.352, 0.6804, 0.5178, 0.6674, 0.2013, 0.6674, 0.2013, 0.715, 0.2171, 0.6982, 0.352, 0.7232, 0.2232, 0.7284, 0.2394, 0.7281, 0.112, 0.7215, -0.6192, 0.7556, -0.2241, 0.7376, 0.02638, 0.7047, 0.9472, 0.7252, 0.9577, 0.7139, 0.9946, 0.7323, 0.9926, 0.7139, 0.9946, 0.7252, 0.9577, 0.7911, -0.8924, 0.8275, -0.8106, 0.76, -0.6116, 0.7281, 0.112, 0.7288, 0.2428, 0.7256, 0.2268, 0.6994, 0.853, 0.713, 0.8317, 0.709, 0.8731, 0.6702, 0.7962, 0.6857, 0.8283, 0.6714, 0.8705, 0.7232, 0.2232, 0.7201, 0.1664, 0.7215, 0.2716, 0.7123, 0.8873, 0.7241, 0.8538, 0.7252, 0.9577, 0.7543, 0.7759, 0.7601, 0.6911, 0.7744, 0.7709, 0.7301, 0.3125, 0.7351, 0.2425, 0.7284, 0.2394, 0.7358, 0.1274, 0.7281, 0.112, 0.7284, 0.2394, 0.7284, 0.2394, 0.7351, 0.2425, 0.7358, 0.1274, 0.7535, 0.9091, 0.735, 0.9034, 0.7574, 0.8161, 0.7281, 0.112, 0.7396, 0.2772, 0.7288, 0.2428, 0.656, 0.6717, 0.6707, 0.7304, 0.6502, 0.7263, 0.6596, -0.3114, 0.6856, -0.8129, 0.7215, -0.6192, 0.8315, -0.8942, 0.8275, -0.8106, 0.7911, -0.8924, 0.6675, 0.9341, 0.6523, 0.8831, 0.6714, 0.8705, 0.6714, 0.8705, 0.6915, 0.9092, 0.6675, 0.9341, 0.7123, 0.8873, 0.6915, 0.9092, 0.709, 0.8731, 0.7225, -0.972, 0.745, -1.024, 0.7767, -0.9657, 0.642, 0.8246, 0.6523, 0.8831, 0.639, 0.8736, 0.7911, -0.8924, 0.76, -0.6116, 0.7545, -0.8702, 0.7152, -0.8746, 0.7545, -0.8702, 0.76, -0.6116, 0.7535, 0.9091, 0.7323, 0.9926, 0.7252, 0.9577, 0.7396, 0.2772, 0.744, 0.3818, 0.7242, 0.3314, 0.6707, 0.7304, 0.6702, 0.7962, 0.6541, 0.7777, 0.7635, 0.8643, 0.7958, 0.8849, 0.8203, 0.9639, 0.6913, 0.7454, 0.6707, 0.7304, 0.6804, 0.5178, 0.7174, 0.144, 0.7196, 0.2233, 0.7201, 0.1664, 0.7284, 0.2394, 0.7232, 0.2232, 0.724, 0.3071, 0.6915, 0.9092, 0.7123, 0.8873, 0.7047, 0.9472, 0.7323, 0.9926, 0.7535, 0.9091, 0.7739, 0.9976, 0.7543, 0.7759, 0.74, 0.7981, 0.7458, 0.7262, 0.6856, -0.8129, 0.7152, -0.8746, 0.7215, -0.6192, 0.6596, -0.3114, 0.7215, -0.6192, 0.7067, -0.002386, 0.7376, 0.02638, 0.715, 0.2171, 0.7067, -0.002386, 0.7636, 0.3111, 0.7358, 0.1274, 0.7406, 0.3361, 0.7256, 0.2268, 0.7196, 0.2233, 0.7249, 0.1137, 0.6646, 1.012, 0.6299, 0.9502, 0.7139, 0.9946, 0.6982, 0.352, 0.7333, 0.6652, 0.6804, 0.5178, 0.8243, 0.5227, 0.824, 0.6316, 0.7873, 0.6923, 0.8237, 0.7177, 0.7977, 0.7634, 0.7873, 0.6923, 0.7873, 0.6923, 0.7756, 0.5131, 0.8243, 0.5227, 0.6982, 0.352, 0.7215, 0.3575, 0.7492, 0.5889, 0.7256, 0.2268, 0.7288, 0.2428, 0.7215, 0.2716, 0.7004, -0.9283, 0.7225, -0.972, 0.7152, -0.8746, 0.6666, -1.044, 0.6911, -1.039, 0.6853, -1.036, 0.7645, -1.033, 0.745, -1.024, 0.7131, -1.035, 0.7131, -1.035, 0.6853, -1.036, 0.6911, -1.039, 0.6258, 0.4199, 0.6253, 0.2627, 0.6674, 0.2013, 0.7574, 0.8161, 0.735, 0.9034, 0.7241, 0.8538, 0.7242, 0.3314, 0.724, 0.3071, 0.7396, 0.2772, 0.6278, 0.8897, 0.6523, 0.8831, 0.6299, 0.9502, 0.656, 0.6717, 0.628, 0.7291, 0.6258, 0.4199, 0.7067, -0.002386, 0.6589, 0.02652, 0.6596, -0.3114, 0.6244, -0.03468, 0.6596, -0.3114, 0.6589, 0.02652, 0.8271, -0.6317, 0.7556, -0.2241, 0.76, -0.6116, 0.8275, -0.8106, 0.8271, -0.6317, 0.76, -0.6116, 0.7556, -0.2241, 0.7215, -0.6192, 0.76, -0.6116, 0.8686, -0.9012, 0.8315, -0.8942, 1.014, -0.877, 0.5687, 0.8332, 0.5842, 0.8746, 0.5537, 0.8588, 0.8315, -0.8942, 0.8686, -0.9012, 0.8683, -0.8885, 0.5431, 0.8793, 0.5663, 0.8739, 0.5634, 0.9138, 0.5351, 0.2313, 0.5287, 0.372, 0.5093, 0.3507, 0.4641, 0.06802, 0.4499, -0.3477, 0.4953, 0.1475, 0.562, 0.7508, 0.5851, 0.8001, 0.5687, 0.8332, 0.4489, 0.8881, 0.49, 0.8232, 0.4829, 0.8702, 0.4953, 0.1475, 0.5093, 0.3507, 0.4861, 0.3236, 0.5351, 0.2313, 0.5522, 0.3635, 0.5287, 0.372, 0.4601, 0.698, 0.4732, 0.5217, 0.4882, 0.6996, 0.8248, 0.3894, 0.8866, 0.3236, 0.8736, 0.5217, 0.5714, 0.5245, 0.562, 0.7508, 0.5217, 0.7358, 0.53, 0.205, 0.5327, 0.1854, 0.5252, 0.1507, 0.54, 0.9976, 0.5491, 0.9518, 0.6299, 0.9502, 0.5982, 0.6749, 0.628, 0.7291, 0.6056, 0.7283, 0.5714, 0.5245, 0.6258, 0.4199, 0.5982, 0.6749, 0.627, 0.8448, 0.6272, 0.869, 0.6162, 0.8752, 0.5904, 0.03257, 0.6244, -0.03468, 0.6253, 0.2627, 0.6281, 0.7618, 0.6274, 0.7893, 0.6134, 0.8263, 0.5607, -0.8044, 0.6208, -0.8104, 0.623, -0.5623, 0.627, 0.8448, 0.6134, 0.8263, 0.6274, 0.7893, 0.4631, 0.9997, 0.5159, 0.9961, 0.54, 0.9976, 0.5491, 0.9518, 0.591, 0.937, 0.6299, 0.9502, 0.5245, 0.2625, 0.522, 0.1448, 0.5252, 0.1507, 0.5537, 0.8588, 0.5663, 0.8739, 0.5431, 0.8793, 0.4952, -0.2077, 0.5126, 0.04384, 0.4953, 0.1475, 0.5336, -0.8663, 0.5533, -0.8796, 0.5607, -0.8044, 0.6132, -0.877, 0.6208, -0.8104, 0.5607, -0.8044, 0.5269, 0.2569, 0.5261, 0.3379, 0.5286, 0.3078, 0.5164, 0.6746, 0.5217, 0.7358, 0.503, 0.7345, 0.5093, 0.3507, 0.5287, 0.372, 0.5181, 0.3665, 0.5, 0.5993, 0.5164, 0.6746, 0.5019, 0.6872, 0.5394, 0.8934, 0.5491, 0.9518, 0.5249, 0.9626, 0.4937, 0.7837, 0.49, 0.8232, 0.4727, 0.7774, 0.5126, 0.04384, 0.5351, 0.2313, 0.4953, 0.1475, 0.8271, -0.6317, 0.8957, -0.2077, 0.8503, -0.3477, 0.6056, 0.7283, 0.628, 0.7291, 0.6281, 0.7618, 0.8233, 0.7891, 0.8493, 0.7675, 0.8493, 0.8881, 0.4727, 0.7774, 0.49, 0.8232, 0.4489, 0.8881, 0.5337, 0.8096, 0.562, 0.7508, 0.5384, 0.8386, 0.562, 0.7508, 0.584, 0.7343, 0.5851, 0.8001, 0.4987, -0.8613, 0.4678, -0.8885, 0.4801, -0.9254, 0.4678, -0.8885, 0.4682, -0.9012, 0.4697, -0.9321, 0.4801, -0.9254, 0.4697, -0.9321, 0.4755, -0.9726, 0.5361, -0.9826, 0.56, -0.8955, 0.5688, -0.9825, 0.5688, -0.9825, 0.5273, -0.9632, 0.5352, -1.027, 0.4953, -1.029, 0.4755, -0.9726, 0.5361, -0.9826, 0.4755, -0.9726, 0.4697, -0.9321, 0.5361, -0.9826, 0.5688, -0.9825, 0.5458, -0.922, 0.5273, -0.9632, 0.493, 0.9146, 0.4829, 0.8702, 0.49, 0.8232, 0.5078, -1.015, 0.4806, -0.9603, 0.4755, -0.9726, 0.5688, -0.9825, 0.56, -0.8955, 0.5533, -0.8796, 0.522, 0.1448, 0.5105, 0.3003, 0.5143, 0.1529, 0.5533, -0.8796, 0.56, -0.8955, 0.5607, -0.8044, 0.623, -0.5623, 0.6244, -0.03468, 0.5883, -0.3046, 0.5309, 0.1347, 0.5305, 0.2621, 0.5252, 0.1507, 0.602, 0.7801, 0.6134, 0.8263, 0.5842, 0.8746, 0.4919, -0.5982, 0.5607, -0.8044, 0.5284, -0.6047, 0.5259, 0.3599, 0.5161, 0.4272, 0.5059, 0.3992, 0.5507, -1.035, 0.5361, -0.9826, 0.5688, -0.9825, 0.8503, -0.3477, 0.8262, -0.2853, 0.8271, -0.6317, 0.5287, 0.372, 0.5, 0.5993, 0.5161, 0.4272, 0.8262, -0.2853, 0.8503, -0.3477, 0.8255, 0.07243, 0.5161, 0.4272, 0.5, 0.5993, 0.4732, 0.5217, 0.5181, 0.3665, 0.5161, 0.4272, 0.5259, 0.3599, 0.4732, 0.5217, 0.4861, 0.3236, 0.5059, 0.3992, 0.8255, 0.07243, 0.8503, -0.3477, 0.8645, 0.06802, 0.5143, 0.1529, 0.5093, 0.3507, 0.515, 0.2642, 0.5273, -0.9632, 0.4801, -0.9254, 0.4806, -0.9603, 0.6134, 0.8263, 0.627, 0.8448, 0.6162, 0.8752, 0.493, 0.9146, 0.5138, 0.9097, 0.5249, 0.9626, 0.584, 0.7343, 0.6056, 0.7283, 0.602, 0.7801, 0.5286, 0.3078, 0.5261, 0.3379, 0.5213, 0.2756, 0.8833, 0.8702, 0.8934, 0.9146, 0.8203, 0.9639, 0.53, 0.205, 0.5286, 0.3078, 0.5305, 0.2621, 0.584, 0.7343, 0.5714, 0.5245, 0.5982, 0.6749, 0.5217, 0.2668, 0.5259, 0.3599, 0.5261, 0.3379, 0.5634, 0.9138, 0.591, 0.937, 0.5491, 0.9518, 0.8203, 0.9639, 0.8934, 0.9146, 0.8635, 0.9997, 0.5336, -0.8663, 0.4987, -0.8613, 0.5273, -0.9632, 0.5305, 0.2621, 0.5309, 0.1347, 0.5327, 0.1854, 0.5305, 0.2621, 0.5286, 0.3078, 0.5245, 0.2625, 0.5126, 0.04384, 0.5284, -0.6047, 0.5432, 0.01227, 0.5309, 0.1347, 0.5252, 0.1507, 0.5327, 0.1854, 0.4882, 0.6996, 0.5019, 0.6872, 0.503, 0.7345, 0.5261, 0.8611, 0.5431, 0.8793, 0.5394, 0.8934, 0.5337, 0.8096, 0.5384, 0.8386, 0.5261, 0.8611, 0.4937, 0.7837, 0.4882, 0.6996, 0.503, 0.7345, 0.5217, 0.7358, 0.562, 0.7508, 0.5337, 0.8096, 0.5537, 0.8588, 0.5842, 0.8746, 0.5663, 0.8739, 0.562, 0.7508, 0.5687, 0.8332, 0.5384, 0.8386, 0.5842, 0.8746, 0.6134, 0.8263, 0.6038, 0.8858, 0.6272, 0.869, 0.6278, 0.8897, 0.6162, 0.8752, 0.4682, -0.9012, 0.6132, -0.877, 0.56, -0.8955, 0.5687, 0.8332, 0.5537, 0.8588, 0.5384, 0.8386, 0.5059, 0.3992, 0.4861, 0.3236, 0.5143, 0.1529, 0.5217, 0.7358, 0.5337, 0.8096, 0.5261, 0.8611, 0.8645, 0.06802, 0.8252, 0.2352, 0.8255, 0.07243, 0.8493, 0.8881, 0.8203, 0.9639, 0.8227, 0.8767, 0.6646, 1.012, 0.8635, 0.9997, 0.54, 0.9976, 0.8248, 0.3894, 0.8252, 0.2352, 0.8645, 0.06802, 0.5093, 0.3507, 0.5181, 0.3665, 0.515, 0.2642, 0.8248, 0.3894, 0.8736, 0.5217, 0.8243, 0.5227, 0.5714, 0.5245, 0.5217, 0.7358, 0.5164, 0.6746, 0.4601, 0.698, 0.4727, 0.7774, 0.4489, 0.7675, 0.8237, 0.7177, 0.824, 0.6316, 0.8605, 0.698, 0.8237, 0.7177, 0.8493, 0.7675, 0.8233, 0.7891, 0.5522, 0.3635, 0.5164, 0.6746, 0.5, 0.5993, 0.5904, 0.03257, 0.6253, 0.2627, 0.5827, 0.208, 0.6281, 0.7618, 0.6134, 0.8263, 0.602, 0.7801, 0.5607, -0.8044, 0.623, -0.5623, 0.5883, -0.3046, 0.6278, 0.8897, 0.6038, 0.8858, 0.6162, 0.8752, 0.627, 0.8448, 0.6274, 0.7893, 0.6272, 0.8349, 0.8167, 1.004, 0.8635, 0.9997, 0.6646, 1.012, 0.8167, 1.004, 0.8203, 0.9639, 0.8635, 0.9997, 0.4499, -0.3477, 0.4952, -0.2077, 0.4953, 0.1475, 0.5261, 0.8611, 0.5089, 0.8059, 0.5217, 0.7358, 0.6132, -0.877, 0.5607, -0.8044, 0.56, -0.8955, 0.5164, 0.6746, 0.503, 0.7345, 0.5019, 0.6872, 0.8958, 0.1475, 0.8248, 0.3894, 0.8645, 0.06802, 0.5, 0.5993, 0.5019, 0.6872, 0.4882, 0.6996, 0.5089, 0.8059, 0.5261, 0.8611, 0.49, 0.8232, 0.5217, 0.7358, 0.5089, 0.8059, 0.503, 0.7345, 0.6056, 0.7283, 0.6281, 0.7618, 0.602, 0.7801, 0.8233, 0.7891, 0.8493, 0.8881, 0.8227, 0.8767, 0.4727, 0.7774, 0.4489, 0.8881, 0.4489, 0.7675, 0.5458, -0.922, 0.5533, -0.8796, 0.5336, -0.8663, 0.4987, -0.8613, 0.4801, -0.9254, 0.5273, -0.9632, 0.4678, -0.8885, 0.4697, -0.9321, 0.4801, -0.9254, 0.4801, -0.9254, 0.4755, -0.9726, 0.4806, -0.9603, 0.56, -0.8955, 0.5361, -0.9826, 0.4682, -0.9012, 0.4697, -0.9321, 0.4682, -0.9012, 0.5361, -0.9826, 0.5688, -0.9825, 0.5352, -1.027, 0.5593, -1.029, 0.4953, -1.029, 0.5361, -0.9826, 0.5507, -1.035, 0.4953, -1.029, 0.5507, -1.035, 0.5352, -1.027, 0.5078, -1.015, 0.4755, -0.9726, 0.4953, -1.029, 0.5273, -0.9632, 0.5078, -1.015, 0.5352, -1.027, 0.5688, -0.9825, 0.5593, -1.029, 0.5751, -1.039, 0.5688, -0.9825, 0.5533, -0.8796, 0.5458, -0.922, 0.5261, 0.8611, 0.5384, 0.8386, 0.5431, 0.8793, 0.6258, 0.4199, 0.5714, 0.5245, 0.5827, 0.208, 0.602, 0.7801, 0.5842, 0.8746, 0.5851, 0.8001, 0.5507, -1.035, 0.5688, -0.9825, 0.5751, -1.039, 0.5287, 0.372, 0.5161, 0.4272, 0.5181, 0.3665, 0.8866, 0.3236, 0.8248, 0.3894, 0.8958, 0.1475, 0.5161, 0.4272, 0.4732, 0.5217, 0.5059, 0.3992, 0.5217, 0.2668, 0.5199, 0.3353, 0.5259, 0.3599, 0.5181, 0.3665, 0.5259, 0.3599, 0.5199, 0.3353, 0.5105, 0.3003, 0.5059, 0.3992, 0.5143, 0.1529, 0.515, 0.2642, 0.5181, 0.3665, 0.5199, 0.3353, 0.5261, 0.3379, 0.5105, 0.3003, 0.5213, 0.2756, 0.591, 0.937, 0.6038, 0.8858, 0.6299, 0.9502, 0.5663, 0.8739, 0.5842, 0.8746, 0.5634, 0.9138, 0.4937, 0.7837, 0.5089, 0.8059, 0.49, 0.8232, 0.5432, 0.01227, 0.5904, 0.03257, 0.5351, 0.2313, 0.53, 0.205, 0.5252, 0.1507, 0.5269, 0.2569, 0.522, 0.1448, 0.5269, 0.2569, 0.5252, 0.1507, 0.5351, 0.2313, 0.5093, 0.3507, 0.4953, 0.1475, 0.5, 0.5993, 0.4882, 0.6996, 0.4732, 0.5217, 0.4601, 0.698, 0.4882, 0.6996, 0.4727, 0.7774, 0.5904, 0.03257, 0.5827, 0.208, 0.5351, 0.2313, 0.5522, 0.3635, 0.5827, 0.208, 0.5714, 0.5245, 0.5827, 0.208, 0.5522, 0.3635, 0.5351, 0.2313, 0.5269, 0.2569, 0.522, 0.1448, 0.5217, 0.2668, 0.5284, -0.6047, 0.5126, 0.04384, 0.4952, -0.2077, 0.5491, 0.9518, 0.54, 0.9976, 0.5249, 0.9626, 0.5159, 0.9961, 0.5249, 0.9626, 0.54, 0.9976, 0.8683, -0.8885, 0.8924, -0.5982, 0.8275, -0.8106, 0.522, 0.1448, 0.5245, 0.2625, 0.5213, 0.2756, 0.5537, 0.8588, 0.5431, 0.8793, 0.5384, 0.8386, 0.5851, 0.8001, 0.5842, 0.8746, 0.5687, 0.8332, 0.5269, 0.2569, 0.5286, 0.3078, 0.53, 0.205, 0.4937, 0.7837, 0.4727, 0.7774, 0.4882, 0.6996, 0.5199, 0.3353, 0.5217, 0.2668, 0.515, 0.2642, 0.5143, 0.1529, 0.5217, 0.2668, 0.522, 0.1448, 0.5217, 0.2668, 0.5143, 0.1529, 0.515, 0.2642, 0.493, 0.9146, 0.49, 0.8232, 0.5138, 0.9097, 0.522, 0.1448, 0.5213, 0.2756, 0.5105, 0.3003, 0.5982, 0.6749, 0.6056, 0.7283, 0.584, 0.7343, 0.5883, -0.3046, 0.5284, -0.6047, 0.5607, -0.8044, 0.8315, -0.8942, 0.8683, -0.8885, 0.8275, -0.8106, 0.591, 0.937, 0.5842, 0.8746, 0.6038, 0.8858, 0.5842, 0.8746, 0.591, 0.937, 0.5634, 0.9138, 0.5394, 0.8934, 0.5431, 0.8793, 0.5634, 0.9138, 0.5273, -0.9632, 0.4806, -0.9603, 0.5078, -1.015, 0.6134, 0.8263, 0.6162, 0.8752, 0.6038, 0.8858, 0.4678, -0.8885, 0.4987, -0.8613, 0.4919, -0.5982, 0.5336, -0.8663, 0.4919, -0.5982, 0.4987, -0.8613, 0.493, 0.9146, 0.5249, 0.9626, 0.5159, 0.9961, 0.5105, 0.3003, 0.5259, 0.3599, 0.5059, 0.3992, 0.584, 0.7343, 0.602, 0.7801, 0.5851, 0.8001, 0.8833, 0.8702, 0.8203, 0.9639, 0.8493, 0.8881, 0.562, 0.7508, 0.5714, 0.5245, 0.584, 0.7343, 0.5327, 0.1854, 0.53, 0.205, 0.5305, 0.2621, 0.5217, 0.2668, 0.5261, 0.3379, 0.5269, 0.2569, 0.5634, 0.9138, 0.5491, 0.9518, 0.5394, 0.8934, 0.5159, 0.9961, 0.4631, 0.9997, 0.493, 0.9146, 0.4937, 0.7837, 0.503, 0.7345, 0.5089, 0.8059, 0.5336, -0.8663, 0.5607, -0.8044, 0.4919, -0.5982, 0.5883, -0.3046, 0.5432, 0.01227, 0.5284, -0.6047, 0.5126, 0.04384, 0.5432, 0.01227, 0.5351, 0.2313, 0.4861, 0.3236, 0.5093, 0.3507, 0.5143, 0.1529, 0.5245, 0.2625, 0.5252, 0.1507, 0.5305, 0.2621, 0.6646, 1.012, 0.54, 0.9976, 0.6299, 0.9502, 0.5522, 0.3635, 0.5714, 0.5245, 0.5164, 0.6746, 0.8243, 0.5227, 0.8605, 0.698, 0.824, 0.6316, 0.8237, 0.7177, 0.8605, 0.698, 0.8493, 0.7675, 0.8605, 0.698, 0.8243, 0.5227, 0.8736, 0.5217, 0.5522, 0.3635, 0.5, 0.5993, 0.5287, 0.372, 0.5245, 0.2625, 0.5286, 0.3078, 0.5213, 0.2756, 0.5458, -0.922, 0.5336, -0.8663, 0.5273, -0.9632, 0.5751, -1.039, 0.5593, -1.029, 0.5507, -1.035, 0.4953, -1.029, 0.5352, -1.027, 0.5078, -1.015, 0.5352, -1.027, 0.5507, -1.035, 0.5593, -1.029, 0.6258, 0.4199, 0.5827, 0.208, 0.6253, 0.2627, 0.49, 0.8232, 0.5261, 0.8611, 0.5138, 0.9097, 0.5259, 0.3599, 0.5105, 0.3003, 0.5261, 0.3379, 0.6278, 0.8897, 0.6299, 0.9502, 0.6038, 0.8858, 0.5982, 0.6749, 0.6258, 0.4199, 0.628, 0.7291, 0.5432, 0.01227, 0.5883, -0.3046, 0.5904, 0.03257, 0.6244, -0.03468, 0.5904, 0.03257, 0.5883, -0.3046, 0.8271, -0.6317, 0.8924, -0.5982, 0.8957, -0.2077, 0.8275, -0.8106, 0.8924, -0.5982, 0.8271, -0.6317, 0.4952, -0.2077, 0.4919, -0.5982, 0.5284, -0.6047])
_ca = me_penguin.color_attributes.new('Col', 'BYTE_COLOR', 'CORNER')
_ca.data.foreach_set('color', [1.0, 1.0, 1.0, 1.0, 1.0, 1.0, 1.0, 1.0, 1.0, 1.0, 1.0, 1.0, 1.0, 1.0, 1.0, 1.0, 1.0, 1.0, 1.0, 1.0, 1.0, 1.0, 1.0, 1.0, 1.0, 1.0, 1.0, 1.0, 1.0, 1.0, 1.0, 1.0, 1.0, 1.0, 1.0, 1.0, 1.0, 1.0, 1.0, 1.0, 1.0, 1.0, 1.0, 1.0, 1.0, 1.0, 1.0, 1.0, 1.0, 1.0, 1.0, 1.0, 1.0, 1.0, 1.0, 1.0, 1.0, 1.0, 1.0, 1.0, 1.0, 1.0, 1.0, 1.0, 1.0, 1.0, 1.0, 1.0, 1.0, 1.0, 1.0, 1.0, 1.0, 1.0, 1.0, 1.0, 1.0, 1.0, 1.0, 1.0, 1.0, 1.0, 1.0, 1.0, 1.0, 1.0, 1.0, 1.0, 1.0, 1.0, 1.0, 1.0, 1.0, 1.0, 1.0, 1.0, 1.0, 1.0, 1.0, 1.0, 1.0, 1.0, 1.0, 1.0, 1.0, 1.0, 1.0, 1.0, 1.0, 1.0, 1.0, 1.0, 1.0, 1.0, 1.0, 1.0, 1.0, 1.0, 1.0, 1.0, 1.0, 1.0, 1.0, 1.0, 1.0, 1.0, 1.0, 1.0, 1.0, 1.0, 1.0, 1.0, 1.0, 1.0, 1.0, 1.0, 1.0, 1.0, 1.0, 1.0, 1.0, 1.0, 1.0, 1.0, 1.0, 1.0, 1.0, 1.0, 1.0, 1.0, 1.0, 1.0, 1.0, 1.0, 1.0, 1.0, 1.0, 1.0, 1.0, 1.0, 1.0, 1.0, 1.0, 1.0, 1.0, 1.0, 1.0, 1.0, 1.0, 1.0, 1.0, 1.0, 1.0, 1.0, 1.0, 1.0, 1.0, 1.0, 1.0, 1.0, 1.0, 1.0, 1.0, 1.0, 1.0, 1.0, 1.0, 1.0, 1.0, 1.0, 1.0, 1.0, 1.0, 1.0, 1.0, 1.0, 1.0, 1.0, 1.0, 1.0, 1.0, 1.0, 1.0, 1.0, 1.0, 1.0, 1.0, 1.0, 1.0, 1.0, 1.0, 1.0, 1.0, 1.0, 1.0, 1.0, 1.0, 1.0, 1.0, 1.0, 1.0, 1.0, 1.0, 1.0, 1.0, 1.0, 1.0, 1.0, 1.0, 1.0, 1.0, 1.0, 1.0, 1.0, 1.0, 1.0, 1.0, 1.0, 1.0, 1.0, 1.0, 1.0, 1.0, 1.0, 1.0, 1.0, 1.0, 1.0, 1.0, 1.0, 1.0, 1.0, 1.0, 1.0, 1.0, 1.0, 1.0, 1.0, 1.0, 1.0, 1.0, 1.0, 1.0, 1.0, 1.0, 1.0, 1.0, 1.0, 1.0, 1.0, 1.0, 1.0, 1.0, 1.0, 1.0, 1.0, 1.0, 1.0, 1.0, 1.0, 1.0, 1.0, 1.0, 1.0, 1.0, 1.0, 1.0, 1.0, 1.0, 1.0, 1.0, 1.0, 1.0, 1.0, 1.0, 1.0, 1.0, 1.0, 1.0, 1.0, 1.0, 1.0, 1.0, 1.0, 1.0, 1.0, 1.0, 1.0, 1.0, 1.0, 1.0, 1.0, 1.0, 1.0, 1.0, 1.0, 1.0, 1.0, 1.0, 1.0, 1.0, 1.0, 1.0, 1.0, 1.0, 1.0, 1.0, 1.0, 1.0, 1.0, 1.0, 1.0, 1.0, 1.0, 1.0, 1.0, 1.0, 1.0, 1.0, 1.0, 1.0, 1.0, 1.0, 1.0, 1.0, 1.0, 1.0, 1.0, 1.0, 1.0, 1.0, 1.0, 1.0, 1.0, 1.0, 1.0, 1.0, 1.0, 1.0, 1.0, 1.0, 1.0, 1.0, 1.0, 1.0, 1.0, 1.0, 1.0, 1.0, 1.0, 1.0, 1.0, 1.0, 1.0, 1.0, 1.0, 1.0, 1.0, 1.0, 1.0, 1.0, 1.0, 1.0, 1.0, 1.0, 1.0, 1.0, 1.0, 1.0, 1.0, 1.0, 1.0, 1.0, 1.0, 1.0, 1.0, 1.0, 1.0, 1.0, 1.0, 1.0, 1.0, 1.0, 1.0, 1.0, 1.0, 1.0, 1.0, 1.0, 1.0, 1.0, 1.0, 1.0, 1.0, 1.0, 1.0, 1.0, 1.0, 1.0, 1.0, 1.0, 1.0, 1.0, 1.0, 1.0, 1.0, 1.0, 1.0, 1.0, 1.0, 1.0, 1.0, 1.0, 1.0, 1.0, 1.0, 1.0, 1.0, 1.0, 1.0, 1.0, 1.0, 1.0, 1.0, 1.0, 1.0, 1.0, 1.0, 1.0, 1.0, 1.0, 1.0, 1.0, 1.0, 1.0, 1.0, 1.0, 1.0, 1.0, 1.0, 1.0, 1.0, 1.0, 1.0, 1.0, 1.0, 1.0, 1.0, 1.0, 1.0, 1.0, 1.0, 1.0, 1.0, 1.0, 1.0, 1.0, 1.0, 1.0, 1.0, 1.0, 1.0, 1.0, 1.0, 1.0, 1.0, 1.0, 1.0, 1.0, 1.0, 1.0, 1.0, 1.0, 1.0, 1.0, 1.0, 1.0, 1.0, 1.0, 1.0, 1.0, 1.0, 1.0, 1.0, 1.0, 1.0, 1.0, 1.0, 1.0, 1.0, 1.0, 1.0, 1.0, 1.0, 1.0, 1.0, 1.0, 1.0, 1.0, 1.0, 1.0, 1.0, 1.0, 1.0, 1.0, 1.0, 1.0, 1.0, 1.0, 1.0, 1.0, 1.0, 1.0, 1.0, 1.0, 1.0, 1.0, 1.0, 1.0, 1.0, 1.0, 1.0, 1.0, 1.0, 1.0, 1.0, 1.0, 1.0, 1.0, 1.0, 1.0, 1.0, 1.0, 1.0, 1.0, 1.0, 1.0, 1.0, 1.0, 1.0, 1.0, 1.0, 1.0, 1.0, 1.0, 1.0, 1.0, 1.0, 1.0, 1.0, 1.0, 1.0, 1.0, 1.0, 1.0, 1.0, 1.0, 1.0, 1.0, 1.0, 1.0, 1.0, 1.0, 1.0, 1.0, 1.0, 1.0, 1.0, 1.0, 1.0, 1.0, 1.0, 1.0, 1.0, 1.0, 1.0, 1.0, 1.0, 1.0, 1.0, 1.0, 1.0, 1.0, 1.0, 1.0, 1.0, 1.0, 1.0, 1.0, 1.0, 1.0, 1.0, 1.0, 1.0, 1.0, 1.0, 1.0, 1.0, 1.0, 1.0, 1.0, 1.0, 1.0, 1.0, 1.0, 1.0, 1.0, 1.0, 1.0, 1.0, 1.0, 1.0, 1.0, 1.0, 1.0, 1.0, 1.0, 1.0, 1.0, 1.0, 1.0, 1.0, 1.0, 1.0, 1.0, 1.0, 1.0, 1.0, 1.0, 1.0, 1.0, 1.0, 1.0, 1.0, 1.0, 1.0, 1.0, 1.0, 1.0, 1.0, 1.0, 1.0, 1.0, 1.0, 1.0, 1.0, 1.0, 1.0, 1.0, 1.0, 1.0, 1.0, 1.0, 1.0, 1.0, 1.0, 1.0, 1.0, 1.0, 1.0, 1.0, 1.0, 1.0, 1.0, 1.0, 1.0, 1.0, 1.0, 1.0, 1.0, 1.0, 1.0, 1.0, 1.0, 1.0, 1.0, 1.0, 1.0, 1.0, 1.0, 1.0, 1.0, 1.0, 1.0, 1.0, 1.0, 1.0, 1.0, 1.0, 1.0, 1.0, 1.0, 1.0, 1.0, 1.0, 1.0, 1.0, 1.0, 1.0, 1.0, 1.0, 1.0, 1.0, 1.0, 1.0, 1.0, 1.0, 1.0, 1.0, 1.0, 1.0, 1.0, 1.0, 1.0, 1.0, 1.0, 1.0, 1.0, 1.0, 1.0, 1.0, 1.0, 1.0, 1.0, 1.0, 1.0, 1.0, 1.0, 1.0, 1.0, 1.0, 1.0, 1.0, 1.0, 1.0, 1.0, 1.0, 1.0, 1.0, 1.0, 1.0, 1.0, 1.0, 1.0, 1.0, 1.0, 1.0, 1.0, 1.0, 1.0, 1.0, 1.0, 1.0, 1.0, 1.0, 1.0, 1.0, 1.0, 1.0, 1.0, 1.0, 1.0, 1.0, 1.0, 1.0, 1.0, 1.0, 1.0, 1.0, 1.0, 1.0, 1.0, 1.0, 1.0, 1.0, 1.0, 1.0, 1.0, 1.0, 1.0, 1.0, 1.0, 1.0, 1.0, 1.0, 1.0, 1.0, 1.0, 1.0, 1.0, 1.0, 1.0, 1.0, 1.0, 1.0, 1.0, 1.0, 1.0, 1.0, 1.0, 1.0, 1.0, 1.0, 1.0, 1.0, 1.0, 1.0, 1.0, 1.0, 1.0, 1.0, 1.0, 1.0, 1.0, 1.0, 1.0, 1.0, 1.0, 1.0, 1.0, 1.0, 1.0, 1.0, 1.0, 1.0, 1.0, 1.0, 1.0, 1.0, 1.0, 1.0, 1.0, 1.0, 1.0, 1.0, 1.0, 1.0, 1.0, 1.0, 1.0, 1.0, 1.0, 1.0, 1.0, 1.0, 1.0, 1.0, 1.0, 1.0, 1.0, 1.0, 1.0, 1.0, 1.0, 1.0, 1.0, 1.0, 1.0, 1.0, 1.0, 1.0, 1.0, 1.0, 1.0, 1.0, 1.0, 1.0, 1.0, 1.0, 1.0, 1.0, 1.0, 1.0, 1.0, 1.0, 1.0, 1.0, 1.0, 1.0, 1.0, 1.0, 1.0, 1.0, 1.0, 1.0, 1.0, 1.0, 1.0, 1.0, 1.0, 1.0, 1.0, 1.0, 1.0, 1.0, 1.0, 1.0, 1.0, 1.0, 1.0, 1.0, 1.0, 1.0, 1.0, 1.0, 1.0, 1.0, 1.0, 1.0, 1.0, 1.0, 1.0, 1.0, 1.0, 1.0, 1.0, 1.0, 1.0, 1.0, 1.0, 1.0, 1.0, 1.0, 1.0, 1.0, 1.0, 1.0, 1.0, 1.0, 1.0, 1.0, 1.0, 1.0, 1.0, 1.0, 1.0, 1.0, 1.0, 1.0, 1.0, 1.0, 1.0, 1.0, 1.0, 1.0, 1.0, 1.0, 1.0, 1.0, 1.0, 1.0, 1.0, 1.0, 1.0, 1.0, 1.0, 1.0, 1.0, 1.0, 1.0, 1.0, 1.0, 1.0, 1.0, 1.0, 1.0, 1.0, 1.0, 1.0, 1.0, 1.0, 1.0, 1.0, 1.0, 1.0, 1.0, 1.0, 1.0, 1.0, 1.0, 1.0, 1.0, 1.0, 1.0, 1.0, 1.0, 1.0, 1.0, 1.0, 1.0, 1.0, 1.0, 1.0, 1.0, 1.0, 1.0, 1.0, 1.0, 1.0, 1.0, 1.0, 1.0, 1.0, 1.0, 1.0, 1.0, 1.0, 1.0, 1.0, 1.0, 1.0, 1.0, 1.0, 1.0, 1.0, 1.0, 1.0, 1.0, 1.0, 1.0, 1.0, 1.0, 1.0, 1.0, 1.0, 1.0, 1.0, 1.0, 1.0, 1.0, 1.0, 1.0, 1.0, 1.0, 1.0, 1.0, 1.0, 1.0, 1.0, 1.0, 1.0, 1.0, 1.0, 1.0, 1.0, 1.0, 1.0, 1.0, 1.0, 1.0, 1.0, 1.0, 1.0, 1.0, 1.0, 1.0, 1.0, 1.0, 1.0, 1.0, 1.0, 1.0, 1.0, 1.0, 1.0, 1.0, 1.0, 1.0, 1.0, 1.0, 1.0, 1.0, 1.0, 1.0, 1.0, 1.0, 1.0, 1.0, 1.0, 1.0, 1.0, 1.0, 1.0, 1.0, 1.0, 1.0, 1.0, 1.0, 1.0, 1.0, 1.0, 1.0, 1.0, 1.0, 1.0, 1.0, 1.0, 1.0, 1.0, 1.0, 1.0, 1.0, 1.0, 1.0, 1.0, 1.0, 1.0, 1.0, 1.0, 1.0, 1.0, 1.0, 1.0, 1.0, 1.0, 1.0, 1.0, 1.0, 1.0, 1.0, 1.0, 1.0, 1.0, 1.0, 1.0, 1.0, 1.0, 1.0, 1.0, 1.0, 1.0, 1.0, 1.0, 1.0, 1.0, 1.0, 1.0, 1.0, 1.0, 1.0, 1.0, 1.0, 1.0, 1.0, 1.0, 1.0, 1.0, 1.0, 1.0, 1.0, 1.0, 1.0, 1.0, 1.0, 1.0, 1.0, 1.0, 1.0, 1.0, 1.0, 1.0, 1.0, 1.0, 1.0, 1.0, 1.0, 1.0, 1.0, 1.0, 1.0, 1.0, 1.0, 1.0, 1.0, 1.0, 1.0, 1.0, 1.0, 1.0, 1.0, 1.0, 1.0, 1.0, 1.0, 1.0, 1.0, 1.0, 1.0, 1.0, 1.0, 1.0, 1.0, 1.0, 1.0, 1.0, 1.0, 1.0, 1.0, 1.0, 1.0, 1.0, 1.0, 1.0, 1.0, 1.0, 1.0, 1.0, 1.0, 1.0, 1.0, 1.0, 1.0, 1.0, 1.0, 1.0, 1.0, 1.0, 1.0, 1.0, 1.0, 1.0, 1.0, 1.0, 1.0, 1.0, 1.0, 1.0, 1.0, 1.0, 1.0, 1.0, 1.0, 1.0, 1.0, 1.0, 1.0, 1.0, 1.0, 1.0, 1.0, 1.0, 1.0, 1.0, 1.0, 1.0, 1.0, 1.0, 1.0, 1.0, 1.0, 1.0, 1.0, 1.0, 1.0, 1.0, 1.0, 1.0, 1.0, 1.0, 1.0, 1.0, 1.0, 1.0, 1.0, 1.0, 1.0, 1.0, 1.0, 1.0, 1.0, 1.0, 1.0, 1.0, 1.0, 1.0, 1.0, 1.0, 1.0, 1.0, 1.0, 1.0, 1.0, 1.0, 1.0, 1.0, 1.0, 1.0, 1.0, 1.0, 1.0, 1.0, 1.0, 1.0, 1.0, 1.0, 1.0, 1.0, 1.0, 1.0, 1.0, 1.0, 1.0, 1.0, 1.0, 1.0, 1.0, 1.0, 1.0, 1.0, 1.0, 1.0, 1.0, 1.0, 1.0, 1.0, 1.0, 1.0, 1.0, 1.0, 1.0, 1.0, 1.0, 1.0, 1.0, 1.0, 1.0, 1.0, 1.0, 1.0, 1.0, 1.0, 1.0, 1.0, 1.0, 1.0, 1.0, 1.0, 1.0, 1.0, 1.0, 1.0, 1.0, 1.0, 1.0, 1.0, 1.0, 1.0, 1.0, 1.0, 1.0, 1.0, 1.0, 1.0, 1.0, 1.0, 1.0, 1.0, 1.0, 1.0, 1.0, 1.0, 1.0, 1.0, 1.0, 1.0, 1.0, 1.0, 1.0, 1.0, 1.0, 1.0, 1.0, 1.0, 1.0, 1.0, 1.0, 1.0, 1.0, 1.0, 1.0, 1.0, 1.0, 1.0, 1.0, 1.0, 1.0, 1.0, 1.0, 1.0, 1.0, 1.0, 1.0, 1.0, 1.0, 1.0, 1.0, 1.0, 1.0, 1.0, 1.0, 1.0, 1.0, 1.0, 1.0, 1.0, 1.0, 1.0, 1.0, 1.0, 1.0, 1.0, 1.0, 1.0, 1.0, 1.0, 1.0, 1.0, 1.0, 1.0, 1.0, 1.0, 1.0, 1.0, 1.0, 1.0, 1.0, 1.0, 1.0, 1.0, 1.0, 1.0, 1.0, 1.0, 1.0, 1.0, 1.0, 1.0, 1.0, 1.0, 1.0, 1.0, 1.0, 1.0, 1.0, 1.0, 1.0, 1.0, 1.0, 1.0, 1.0, 1.0, 1.0, 1.0, 1.0, 1.0, 1.0, 1.0, 1.0, 1.0, 1.0, 1.0, 1.0, 1.0, 1.0, 1.0, 1.0, 1.0, 1.0, 1.0, 1.0, 1.0, 1.0, 1.0, 1.0, 1.0, 1.0, 1.0, 1.0, 1.0, 1.0, 1.0, 1.0, 1.0, 1.0, 1.0, 1.0, 1.0, 1.0, 1.0, 1.0, 1.0, 1.0, 1.0, 1.0, 1.0, 1.0, 1.0, 1.0, 1.0, 1.0, 1.0, 1.0, 1.0, 1.0, 1.0, 1.0, 1.0, 1.0, 1.0, 1.0, 1.0, 1.0, 1.0, 1.0, 1.0, 1.0, 1.0, 1.0, 1.0, 1.0, 1.0, 1.0, 1.0, 1.0, 1.0, 1.0, 1.0, 1.0, 1.0, 1.0, 1.0, 1.0, 1.0, 1.0, 1.0, 1.0, 1.0, 1.0, 1.0, 1.0, 1.0, 1.0, 1.0, 1.0, 1.0, 1.0, 1.0, 1.0, 1.0, 1.0, 1.0, 1.0, 1.0, 1.0, 1.0, 1.0, 1.0, 1.0, 1.0, 1.0, 1.0, 1.0, 1.0, 1.0, 1.0, 1.0, 1.0, 1.0, 1.0, 1.0, 1.0, 1.0, 1.0, 1.0, 1.0, 1.0, 1.0, 1.0, 1.0, 1.0, 1.0, 1.0, 1.0, 1.0, 1.0, 1.0, 1.0, 1.0, 1.0, 1.0, 1.0, 1.0, 1.0, 1.0, 1.0, 1.0, 1.0, 1.0, 1.0, 1.0, 1.0, 1.0, 1.0, 1.0, 1.0, 1.0, 1.0, 1.0, 1.0, 1.0, 1.0, 1.0, 1.0, 1.0, 1.0, 1.0, 1.0, 1.0, 1.0, 1.0, 1.0, 1.0, 1.0, 1.0, 1.0, 1.0, 1.0, 1.0, 1.0, 1.0, 1.0, 1.0, 1.0, 1.0, 1.0, 1.0, 1.0, 1.0, 1.0, 1.0, 1.0, 1.0, 1.0, 1.0, 1.0, 1.0, 1.0, 1.0, 1.0, 1.0, 1.0, 1.0, 1.0, 1.0, 1.0, 1.0, 1.0, 1.0, 1.0, 1.0, 1.0, 1.0, 1.0, 1.0, 1.0, 1.0, 1.0, 1.0, 1.0, 1.0, 1.0, 1.0, 1.0, 1.0, 1.0, 1.0, 1.0, 1.0, 1.0, 1.0, 1.0, 1.0, 1.0, 1.0, 1.0, 1.0, 1.0, 1.0, 1.0, 1.0, 1.0, 1.0, 1.0, 1.0, 1.0, 1.0, 1.0, 1.0, 1.0, 1.0, 1.0, 1.0, 1.0, 1.0, 1.0, 1.0, 1.0, 1.0, 1.0, 1.0, 1.0, 1.0, 1.0, 1.0, 1.0, 1.0, 1.0, 1.0, 1.0, 1.0, 1.0, 1.0, 1.0, 1.0, 1.0, 1.0, 1.0, 1.0, 1.0, 1.0, 1.0, 1.0, 1.0, 1.0, 1.0, 1.0, 1.0, 1.0, 1.0, 1.0, 1.0, 1.0, 1.0, 1.0, 1.0, 1.0, 1.0, 1.0, 1.0, 1.0, 1.0, 1.0, 1.0, 1.0, 1.0, 1.0, 1.0, 1.0, 1.0, 1.0, 1.0, 1.0, 1.0, 1.0, 1.0, 1.0, 1.0, 1.0, 1.0, 1.0, 1.0, 1.0, 1.0, 1.0, 1.0, 1.0, 1.0, 1.0, 1.0, 1.0, 1.0, 1.0, 1.0, 1.0, 1.0, 1.0, 1.0, 1.0, 1.0, 1.0, 1.0, 1.0, 1.0, 1.0, 1.0, 1.0, 1.0, 1.0, 1.0, 1.0, 1.0, 1.0, 1.0, 1.0, 1.0, 1.0, 1.0, 1.0, 1.0, 1.0, 1.0, 1.0, 1.0, 1.0, 1.0, 1.0, 1.0, 1.0, 1.0, 1.0, 1.0, 1.0, 1.0, 1.0, 1.0, 1.0, 1.0, 1.0, 1.0, 1.0, 1.0, 1.0, 1.0, 1.0, 1.0, 1.0, 1.0, 1.0, 1.0, 1.0, 1.0, 1.0, 1.0, 1.0, 1.0, 1.0, 1.0, 1.0, 1.0, 1.0, 1.0, 1.0, 1.0, 1.0, 1.0, 1.0, 1.0, 1.0, 1.0, 1.0, 1.0, 1.0, 1.0, 1.0, 1.0, 1.0, 1.0, 1.0, 1.0, 1.0, 1.0, 1.0, 1.0, 1.0, 1.0, 1.0, 1.0, 1.0, 1.0, 1.0, 1.0, 1.0, 1.0, 1.0, 1.0, 1.0, 1.0, 1.0, 1.0, 1.0, 1.0, 1.0, 1.0, 1.0, 1.0, 1.0, 1.0, 1.0, 1.0, 1.0, 1.0, 1.0, 1.0, 1.0, 1.0, 1.0, 1.0, 1.0, 1.0, 1.0, 1.0, 1.0, 1.0, 1.0, 1.0, 1.0, 1.0, 1.0, 1.0, 1.0, 1.0, 1.0, 1.0, 1.0, 1.0, 1.0, 1.0, 1.0, 1.0, 1.0, 1.0, 1.0, 1.0, 1.0, 1.0, 1.0, 1.0, 1.0, 1.0, 1.0, 1.0, 1.0, 1.0, 1.0, 1.0, 1.0, 1.0, 1.0, 1.0, 1.0, 1.0, 1.0, 1.0, 1.0, 1.0, 1.0, 1.0, 1.0, 1.0, 1.0, 1.0, 1.0, 1.0, 1.0, 1.0, 1.0, 1.0, 1.0, 1.0, 1.0, 1.0, 1.0, 1.0, 1.0, 1.0, 1.0, 1.0, 1.0, 1.0, 1.0, 1.0, 1.0, 1.0, 1.0, 1.0, 1.0, 1.0, 1.0, 1.0, 1.0, 1.0, 1.0, 1.0, 1.0, 1.0, 1.0, 1.0, 1.0, 1.0, 1.0, 1.0, 1.0, 1.0, 1.0, 1.0, 1.0, 1.0, 1.0, 1.0, 1.0, 1.0, 1.0, 1.0, 1.0, 1.0, 1.0, 1.0, 1.0, 1.0, 1.0, 1.0, 1.0, 1.0, 1.0, 1.0, 1.0, 1.0, 1.0, 1.0, 1.0, 1.0, 1.0, 1.0, 1.0, 1.0, 1.0, 1.0, 1.0, 1.0, 1.0, 1.0, 1.0, 1.0, 1.0, 1.0, 1.0, 1.0, 1.0, 1.0, 1.0, 1.0, 1.0, 1.0, 1.0, 1.0, 1.0, 1.0, 1.0, 1.0, 1.0, 1.0, 1.0, 1.0, 1.0, 1.0, 1.0, 1.0, 1.0, 1.0, 1.0, 1.0, 1.0, 1.0, 1.0, 1.0, 1.0, 1.0, 1.0, 1.0, 1.0, 1.0, 1.0, 1.0, 1.0, 1.0, 1.0, 1.0, 1.0, 1.0, 1.0, 1.0, 1.0, 1.0, 1.0, 1.0, 1.0, 1.0, 1.0, 1.0, 1.0, 1.0, 1.0, 1.0, 1.0, 1.0, 1.0, 1.0, 1.0, 1.0, 1.0, 1.0, 1.0, 1.0, 1.0, 1.0, 1.0, 1.0, 1.0, 1.0, 1.0, 1.0, 1.0, 1.0, 1.0, 1.0, 1.0, 1.0, 1.0, 1.0, 1.0, 1.0, 1.0, 1.0, 1.0, 1.0, 1.0, 1.0, 1.0, 1.0, 1.0, 1.0, 1.0, 1.0, 1.0, 1.0, 1.0, 1.0, 1.0, 1.0, 1.0, 1.0, 1.0, 1.0, 1.0, 1.0, 1.0, 1.0, 1.0, 1.0, 1.0, 1.0, 1.0, 1.0, 1.0, 1.0, 1.0, 1.0, 1.0, 1.0, 1.0, 1.0, 1.0, 1.0, 1.0, 1.0, 1.0, 1.0, 1.0, 1.0, 1.0, 1.0, 1.0, 1.0, 1.0, 1.0, 1.0, 1.0, 1.0, 1.0, 1.0, 1.0, 1.0, 1.0, 1.0, 1.0, 1.0, 1.0, 1.0, 1.0, 1.0, 1.0, 1.0, 1.0, 1.0, 1.0, 1.0, 1.0, 1.0, 1.0, 1.0, 1.0, 1.0, 1.0, 1.0, 1.0, 1.0, 1.0, 1.0, 1.0, 1.0, 1.0, 1.0, 1.0, 1.0, 1.0, 1.0, 1.0, 1.0, 1.0, 1.0, 1.0, 1.0, 1.0, 1.0, 1.0, 1.0, 1.0, 1.0, 1.0, 1.0, 1.0, 1.0, 1.0, 1.0, 1.0, 1.0, 1.0, 1.0, 1.0, 1.0, 1.0, 1.0, 1.0, 1.0, 1.0, 1.0, 1.0, 1.0, 1.0, 1.0, 1.0, 1.0, 1.0, 1.0, 1.0, 1.0, 1.0, 1.0, 1.0, 1.0, 1.0, 1.0, 1.0, 1.0, 1.0, 1.0, 1.0, 1.0, 1.0, 1.0, 1.0, 1.0, 1.0, 1.0, 1.0, 1.0, 1.0, 1.0, 1.0, 1.0, 1.0, 1.0, 1.0, 1.0, 1.0, 1.0, 1.0, 1.0, 1.0, 1.0, 1.0, 1.0, 1.0, 1.0, 1.0, 1.0, 1.0, 1.0, 1.0, 1.0, 1.0, 1.0, 1.0, 1.0, 1.0, 1.0, 1.0, 1.0, 1.0, 1.0, 1.0, 1.0, 1.0, 1.0, 1.0, 1.0, 1.0, 1.0, 1.0, 1.0, 1.0, 1.0, 1.0, 1.0, 1.0, 1.0, 1.0, 1.0, 1.0, 1.0, 1.0, 1.0, 1.0, 1.0, 1.0, 1.0, 1.0, 1.0, 1.0, 1.0, 1.0, 1.0, 1.0, 1.0, 1.0, 1.0, 1.0, 1.0, 1.0, 1.0, 1.0, 1.0, 1.0, 1.0, 1.0, 1.0, 1.0, 1.0, 1.0, 1.0, 1.0, 1.0, 1.0, 1.0, 1.0, 1.0, 1.0, 1.0, 1.0, 1.0, 1.0, 1.0, 1.0, 1.0, 1.0, 1.0, 1.0, 1.0, 1.0, 1.0, 1.0, 1.0, 1.0, 1.0, 1.0, 1.0, 1.0, 1.0, 1.0, 1.0, 1.0, 1.0, 1.0, 1.0, 1.0, 1.0, 1.0, 1.0, 1.0, 1.0, 1.0, 1.0, 1.0, 1.0, 1.0, 1.0, 1.0, 1.0, 1.0, 1.0, 1.0, 1.0, 1.0, 1.0, 1.0, 1.0, 1.0, 1.0, 1.0, 1.0, 1.0, 1.0, 1.0, 1.0, 1.0, 1.0, 1.0, 1.0, 1.0, 1.0, 1.0, 1.0, 1.0, 1.0, 1.0, 1.0, 1.0, 1.0, 1.0, 1.0, 1.0, 1.0, 1.0, 1.0, 1.0, 1.0, 1.0, 1.0, 1.0, 1.0, 1.0, 1.0, 1.0, 1.0, 1.0, 1.0, 1.0, 1.0, 1.0, 1.0, 1.0, 1.0, 1.0, 1.0, 1.0, 1.0, 1.0, 1.0, 1.0, 1.0, 1.0, 1.0, 1.0, 1.0, 1.0, 1.0, 1.0, 1.0, 1.0, 1.0, 1.0, 1.0, 1.0, 1.0, 1.0, 1.0, 1.0, 1.0, 1.0, 1.0, 1.0, 1.0, 1.0, 1.0, 1.0, 1.0, 1.0, 1.0, 1.0, 1.0, 1.0, 1.0, 1.0, 1.0, 1.0, 1.0, 1.0, 1.0, 1.0, 1.0, 1.0, 1.0, 1.0, 1.0, 1.0, 1.0, 1.0, 1.0, 1.0, 1.0, 1.0, 1.0, 1.0, 1.0, 1.0, 1.0, 1.0, 1.0, 1.0, 1.0, 1.0, 1.0, 1.0, 1.0, 1.0, 1.0, 1.0, 1.0, 1.0, 1.0, 1.0, 1.0, 1.0, 1.0, 1.0, 1.0, 1.0, 1.0, 1.0, 1.0, 1.0, 1.0, 1.0, 1.0, 1.0, 1.0, 1.0, 1.0, 1.0, 1.0, 1.0, 1.0, 1.0, 1.0, 1.0, 1.0, 1.0, 1.0, 1.0, 1.0, 1.0, 1.0, 1.0, 1.0, 1.0, 1.0, 1.0, 1.0, 1.0, 1.0, 1.0, 1.0, 1.0, 1.0, 1.0, 1.0, 1.0, 1.0, 1.0, 1.0, 1.0, 1.0, 1.0, 1.0, 1.0, 1.0, 1.0, 1.0, 1.0, 1.0, 1.0, 1.0, 1.0, 1.0, 1.0, 1.0, 1.0, 1.0, 1.0, 1.0, 1.0, 1.0, 1.0, 1.0, 1.0, 1.0, 1.0, 1.0, 1.0, 1.0, 1.0, 1.0, 1.0, 1.0, 1.0, 1.0, 1.0, 1.0, 1.0, 1.0, 1.0, 1.0, 1.0, 1.0, 1.0, 1.0, 1.0, 1.0, 1.0, 1.0, 1.0, 1.0, 1.0, 1.0, 1.0, 1.0, 1.0, 1.0, 1.0, 1.0, 1.0, 1.0, 1.0, 1.0, 1.0, 1.0, 1.0, 1.0, 1.0, 1.0, 1.0, 1.0, 1.0, 1.0, 1.0, 1.0, 1.0, 1.0, 1.0, 1.0, 1.0, 1.0, 1.0, 1.0, 1.0, 1.0, 1.0, 1.0, 1.0, 1.0, 1.0, 1.0, 1.0, 1.0, 1.0, 1.0, 1.0, 1.0, 1.0, 1.0, 1.0, 1.0, 1.0, 1.0, 1.0, 1.0, 1.0, 1.0, 1.0, 1.0, 1.0, 1.0, 1.0, 1.0, 1.0, 1.0, 1.0, 1.0, 1.0, 1.0, 1.0, 1.0, 1.0, 1.0, 1.0, 1.0, 1.0, 1.0, 1.0, 1.0, 1.0, 1.0, 1.0, 1.0, 1.0, 1.0, 1.0, 1.0, 1.0, 1.0, 1.0, 1.0, 1.0, 1.0, 1.0, 1.0, 1.0, 1.0, 1.0, 1.0, 1.0, 1.0, 1.0, 1.0, 1.0, 1.0, 1.0, 1.0, 1.0, 1.0, 1.0, 1.0, 1.0, 1.0, 1.0, 1.0, 1.0, 1.0, 1.0, 1.0, 1.0, 1.0, 1.0, 1.0, 1.0, 1.0, 1.0, 1.0, 1.0, 1.0, 1.0, 1.0, 1.0, 1.0, 1.0, 1.0, 1.0, 1.0, 1.0, 1.0, 1.0, 1.0, 1.0, 1.0, 1.0, 1.0, 1.0, 1.0, 1.0, 1.0, 1.0, 1.0, 1.0, 1.0, 1.0, 1.0, 1.0, 1.0, 1.0, 1.0, 1.0, 1.0, 1.0, 1.0, 1.0, 1.0, 1.0, 1.0, 1.0, 1.0, 1.0, 1.0, 1.0, 1.0, 1.0, 1.0, 1.0, 1.0, 1.0, 1.0, 1.0, 1.0, 1.0, 1.0, 1.0, 1.0, 1.0, 1.0, 1.0, 1.0, 1.0, 1.0, 1.0, 1.0, 1.0, 1.0, 1.0, 1.0, 1.0, 1.0, 1.0, 1.0, 1.0, 1.0, 1.0, 1.0, 1.0, 1.0, 1.0, 1.0, 1.0, 1.0, 1.0, 1.0, 1.0, 1.0, 1.0, 1.0, 1.0, 1.0, 1.0, 1.0, 1.0, 1.0, 1.0, 1.0, 1.0, 1.0, 1.0, 1.0, 1.0, 1.0, 1.0, 1.0, 1.0, 1.0, 1.0, 1.0, 1.0, 1.0, 1.0, 1.0, 1.0, 1.0, 1.0, 1.0, 1.0, 1.0, 1.0, 1.0, 1.0, 1.0, 1.0, 1.0, 1.0, 1.0, 1.0, 1.0, 1.0, 1.0, 1.0, 1.0, 1.0, 1.0, 1.0, 1.0, 1.0, 1.0, 1.0, 1.0, 1.0, 1.0, 1.0, 1.0, 1.0, 1.0, 1.0, 1.0, 1.0, 1.0, 1.0, 1.0, 1.0, 1.0, 1.0, 1.0, 1.0, 1.0, 1.0, 1.0, 1.0, 1.0, 1.0, 1.0, 1.0, 1.0, 1.0, 1.0, 1.0, 1.0, 1.0, 1.0, 1.0, 1.0, 1.0, 1.0, 1.0, 1.0, 1.0, 1.0, 1.0, 1.0, 1.0, 1.0, 1.0, 1.0, 1.0, 1.0, 1.0, 1.0, 1.0, 1.0, 1.0, 1.0, 1.0, 1.0, 1.0, 1.0, 1.0, 1.0, 1.0, 1.0, 1.0, 1.0, 1.0, 1.0, 1.0, 1.0, 1.0, 1.0, 1.0, 1.0, 1.0, 1.0, 1.0, 1.0, 1.0, 1.0, 1.0, 1.0, 1.0, 1.0, 1.0, 1.0, 1.0, 1.0, 1.0, 1.0, 1.0, 1.0, 1.0, 1.0, 1.0, 1.0, 1.0, 1.0, 1.0, 1.0, 1.0, 1.0, 1.0, 1.0, 1.0, 1.0, 1.0, 1.0, 1.0, 1.0, 1.0, 1.0, 1.0, 1.0, 1.0, 1.0, 1.0, 1.0, 1.0, 1.0, 1.0, 1.0, 1.0, 1.0, 1.0, 1.0, 1.0, 1.0, 1.0, 1.0, 1.0, 1.0, 1.0, 1.0, 1.0, 1.0, 1.0, 1.0, 1.0, 1.0, 1.0, 1.0, 1.0, 1.0, 1.0, 1.0, 1.0, 1.0, 1.0, 1.0, 1.0, 1.0, 1.0, 1.0, 1.0, 1.0, 1.0, 1.0, 1.0, 1.0, 1.0, 1.0, 1.0, 1.0, 1.0, 1.0, 1.0, 1.0, 1.0, 1.0, 1.0, 1.0, 1.0, 1.0, 1.0, 1.0, 1.0, 1.0, 1.0, 1.0, 1.0, 1.0, 1.0, 1.0, 1.0, 1.0, 1.0, 1.0, 1.0, 1.0, 1.0, 1.0, 1.0, 1.0, 1.0, 1.0, 1.0, 1.0, 1.0, 1.0, 1.0, 1.0, 1.0, 1.0, 1.0, 1.0, 1.0, 1.0, 1.0, 1.0, 1.0, 1.0, 1.0, 1.0, 1.0, 1.0, 1.0, 1.0, 1.0, 1.0, 1.0, 1.0, 1.0, 1.0, 1.0, 1.0, 1.0, 1.0, 1.0, 1.0, 1.0, 1.0, 1.0, 1.0, 1.0, 1.0, 1.0, 1.0, 1.0, 1.0, 1.0, 1.0, 1.0, 1.0, 1.0, 1.0, 1.0, 1.0, 1.0, 1.0, 1.0, 1.0, 1.0, 1.0, 1.0, 1.0, 1.0, 1.0, 1.0, 1.0, 1.0, 1.0, 1.0, 1.0, 1.0, 1.0, 1.0, 1.0, 1.0, 1.0, 1.0, 1.0, 1.0, 1.0, 1.0, 1.0, 1.0, 1.0, 1.0, 1.0, 1.0, 1.0, 1.0, 1.0, 1.0, 1.0, 1.0, 1.0, 1.0, 1.0, 1.0, 1.0, 1.0, 1.0, 1.0, 1.0, 1.0, 1.0, 1.0, 1.0, 1.0, 1.0, 1.0, 1.0, 1.0, 1.0, 1.0, 1.0, 1.0, 1.0, 1.0, 1.0, 1.0, 1.0, 1.0, 1.0, 1.0, 1.0, 1.0, 1.0, 1.0, 1.0, 1.0, 1.0, 1.0, 1.0, 1.0, 1.0, 1.0, 1.0, 1.0, 1.0, 1.0, 1.0, 1.0, 1.0, 1.0, 1.0, 1.0, 1.0, 1.0, 1.0, 1.0, 1.0, 1.0, 1.0, 1.0, 1.0, 1.0, 1.0, 1.0, 1.0, 1.0, 1.0, 1.0, 1.0, 1.0, 1.0, 1.0, 1.0, 1.0, 1.0, 1.0, 1.0, 1.0, 1.0, 1.0, 1.0, 1.0, 1.0, 1.0, 1.0, 1.0, 1.0, 1.0, 1.0, 1.0, 1.0, 1.0, 1.0, 1.0, 1.0, 1.0, 1.0, 1.0, 1.0, 1.0, 1.0, 1.0, 1.0, 1.0, 1.0, 1.0, 1.0, 1.0, 1.0, 1.0, 1.0, 1.0, 1.0, 1.0, 1.0, 1.0, 1.0, 1.0, 1.0, 1.0, 1.0, 1.0, 1.0, 1.0, 1.0, 1.0, 1.0, 1.0, 1.0, 1.0, 1.0, 1.0, 1.0, 1.0, 1.0, 1.0, 1.0, 1.0, 1.0, 1.0, 1.0, 1.0, 1.0, 1.0, 1.0, 1.0, 1.0, 1.0, 1.0, 1.0, 1.0, 1.0, 1.0, 1.0, 1.0, 1.0, 1.0, 1.0, 1.0, 1.0, 1.0, 1.0, 1.0, 1.0, 1.0, 1.0, 1.0, 1.0, 1.0, 1.0, 1.0, 1.0, 1.0, 1.0, 1.0, 1.0, 1.0, 1.0, 1.0, 1.0, 1.0, 1.0, 1.0, 1.0, 1.0, 1.0, 1.0, 1.0, 1.0, 1.0, 1.0, 1.0, 1.0, 1.0, 1.0, 1.0, 1.0, 1.0, 1.0, 1.0, 1.0, 1.0, 1.0, 1.0, 1.0, 1.0, 1.0, 1.0, 1.0, 1.0, 1.0, 1.0, 1.0, 1.0, 1.0, 1.0, 1.0, 1.0, 1.0, 1.0, 1.0, 1.0, 1.0, 1.0, 1.0, 1.0, 1.0, 1.0, 1.0, 1.0, 1.0, 1.0, 1.0, 1.0, 1.0, 1.0, 1.0, 1.0, 1.0, 1.0, 1.0, 1.0, 1.0, 1.0, 1.0, 1.0, 1.0, 1.0, 1.0, 1.0, 1.0, 1.0, 1.0, 1.0, 1.0, 1.0, 1.0, 1.0, 1.0, 1.0, 1.0, 1.0, 1.0, 1.0, 1.0, 1.0, 1.0, 1.0, 1.0, 1.0, 1.0, 1.0, 1.0, 1.0, 1.0, 1.0, 1.0, 1.0, 1.0, 1.0, 1.0, 1.0, 1.0, 1.0, 1.0, 1.0, 1.0, 1.0, 1.0, 1.0, 1.0, 1.0, 1.0, 1.0, 1.0, 1.0, 1.0, 1.0, 1.0, 1.0, 1.0, 1.0, 1.0, 1.0, 1.0, 1.0, 1.0, 1.0, 1.0, 1.0, 1.0, 1.0, 1.0, 1.0, 1.0, 1.0, 1.0, 1.0, 1.0, 1.0, 1.0, 1.0, 1.0, 1.0, 1.0, 1.0, 1.0, 1.0, 1.0, 1.0, 1.0, 1.0, 1.0, 1.0, 1.0, 1.0, 1.0, 1.0, 1.0, 1.0, 1.0, 1.0, 1.0, 1.0, 1.0, 1.0, 1.0, 1.0, 1.0, 1.0, 1.0, 1.0, 1.0, 1.0, 1.0, 1.0, 1.0, 1.0, 1.0, 1.0, 1.0, 1.0, 1.0, 1.0, 1.0, 1.0, 1.0, 1.0, 1.0, 1.0, 1.0, 1.0, 1.0, 1.0, 1.0, 1.0, 1.0, 1.0, 1.0, 1.0, 1.0, 1.0, 1.0, 1.0, 1.0, 1.0, 1.0, 1.0, 1.0, 1.0, 1.0, 1.0, 1.0, 1.0, 1.0, 1.0, 1.0, 1.0, 1.0, 1.0, 1.0, 1.0, 1.0, 1.0, 1.0, 1.0, 1.0, 1.0, 1.0, 1.0, 1.0, 1.0, 1.0, 1.0, 1.0, 1.0, 1.0, 1.0, 1.0, 1.0, 1.0, 1.0, 1.0, 1.0, 1.0, 1.0, 1.0, 1.0, 1.0, 1.0, 1.0, 1.0, 1.0, 1.0, 1.0, 1.0, 1.0, 1.0, 1.0, 1.0, 1.0, 1.0, 1.0, 1.0, 1.0, 1.0, 1.0, 1.0, 1.0, 1.0, 1.0, 1.0, 1.0, 1.0, 1.0, 1.0, 1.0, 1.0, 1.0, 1.0, 1.0, 1.0, 1.0, 1.0, 1.0, 1.0, 1.0, 1.0, 1.0, 1.0, 1.0, 1.0, 1.0, 1.0, 1.0, 1.0, 1.0, 1.0, 1.0, 1.0, 1.0, 1.0, 1.0, 1.0, 1.0, 1.0, 1.0, 1.0, 1.0, 1.0, 1.0, 1.0, 1.0, 1.0, 1.0, 1.0, 1.0, 1.0, 1.0, 1.0, 1.0, 1.0, 1.0, 1.0, 1.0, 1.0, 1.0, 1.0, 1.0, 1.0, 1.0, 1.0, 1.0, 1.0, 1.0, 1.0, 1.0, 1.0, 1.0, 1.0, 1.0, 1.0, 1.0, 1.0, 1.0, 1.0, 1.0, 1.0, 1.0, 1.0, 1.0, 1.0, 1.0, 1.0, 1.0, 1.0, 1.0, 1.0, 1.0, 1.0, 1.0, 1.0, 1.0, 1.0, 1.0, 1.0, 1.0, 1.0, 1.0, 1.0, 1.0, 1.0, 1.0, 1.0, 1.0, 1.0, 1.0, 1.0, 1.0, 1.0, 1.0, 1.0, 1.0, 1.0, 1.0, 1.0, 1.0, 1.0, 1.0, 1.0, 1.0, 1.0, 1.0, 1.0, 1.0, 1.0, 1.0, 1.0, 1.0, 1.0, 1.0, 1.0, 1.0, 1.0, 1.0, 1.0, 1.0, 1.0, 1.0, 1.0, 1.0, 1.0, 1.0, 1.0, 1.0, 1.0, 1.0, 1.0, 1.0, 1.0, 1.0, 1.0, 1.0, 1.0, 1.0, 1.0, 1.0, 1.0, 1.0, 1.0, 1.0, 1.0, 1.0, 1.0, 1.0, 1.0, 1.0, 1.0, 1.0, 1.0, 1.0, 1.0, 1.0, 1.0, 1.0, 1.0, 1.0, 1.0, 1.0, 1.0, 1.0, 1.0, 1.0, 1.0, 1.0, 1.0, 1.0, 1.0, 1.0, 1.0, 1.0, 1.0, 1.0, 1.0, 1.0, 1.0, 1.0, 1.0, 1.0, 1.0, 1.0, 1.0, 1.0, 1.0, 1.0, 1.0, 1.0, 1.0, 1.0, 1.0, 1.0, 1.0, 1.0, 1.0, 1.0, 1.0, 1.0, 1.0, 1.0, 1.0, 1.0, 1.0, 1.0, 1.0, 1.0, 1.0, 1.0, 1.0, 1.0, 1.0, 1.0, 1.0, 1.0, 1.0, 1.0, 1.0, 1.0, 1.0, 1.0, 1.0, 1.0, 1.0, 1.0, 1.0, 1.0, 1.0, 1.0, 1.0, 1.0, 1.0, 1.0, 1.0, 1.0, 1.0, 1.0, 1.0, 1.0, 1.0, 1.0, 1.0, 1.0, 1.0, 1.0, 1.0, 1.0, 1.0, 1.0, 1.0, 1.0, 1.0, 1.0, 1.0, 1.0, 1.0, 1.0, 1.0, 1.0, 1.0, 1.0, 1.0, 1.0, 1.0, 1.0, 1.0, 1.0, 1.0, 1.0, 1.0, 1.0, 1.0, 1.0, 1.0, 1.0, 1.0, 1.0, 1.0, 1.0, 1.0, 1.0, 1.0, 1.0, 1.0, 1.0, 1.0, 1.0, 1.0, 1.0, 1.0, 1.0, 1.0, 1.0, 1.0, 1.0, 1.0, 1.0, 1.0, 1.0, 1.0, 1.0, 1.0, 1.0, 1.0, 1.0, 1.0, 1.0, 1.0, 1.0, 1.0, 1.0, 1.0, 1.0, 1.0, 1.0, 1.0, 1.0, 1.0, 1.0, 1.0, 1.0, 1.0, 1.0, 1.0, 1.0, 1.0, 1.0, 1.0, 1.0, 1.0, 1.0, 1.0, 1.0, 1.0, 1.0, 1.0, 1.0, 1.0, 1.0, 1.0, 1.0, 1.0, 1.0, 1.0, 1.0, 1.0, 1.0, 1.0, 1.0, 1.0, 1.0, 1.0, 1.0, 1.0, 1.0, 1.0, 1.0, 1.0, 1.0, 1.0, 1.0, 1.0, 1.0, 1.0, 1.0, 1.0, 1.0, 1.0, 1.0, 1.0, 1.0, 1.0, 1.0, 1.0, 1.0, 1.0, 1.0, 1.0, 1.0, 1.0, 1.0, 1.0, 1.0, 1.0, 1.0, 1.0, 1.0, 1.0, 1.0, 1.0, 1.0, 1.0, 1.0, 1.0, 1.0, 1.0, 1.0, 1.0, 1.0, 1.0, 1.0, 1.0, 1.0, 1.0, 1.0, 1.0, 1.0, 1.0, 1.0, 1.0, 1.0, 1.0, 1.0, 1.0, 1.0, 1.0, 1.0, 1.0, 1.0, 1.0, 1.0, 1.0, 1.0, 1.0, 1.0, 1.0, 1.0, 1.0, 1.0, 1.0, 1.0, 1.0, 1.0, 1.0, 1.0, 1.0, 1.0, 1.0, 1.0, 1.0, 1.0, 1.0, 1.0, 1.0, 1.0, 1.0, 1.0, 1.0, 1.0, 1.0, 1.0, 1.0, 1.0, 1.0, 1.0, 1.0, 1.0, 1.0, 1.0, 1.0, 1.0, 1.0, 1.0, 1.0, 1.0, 1.0, 1.0, 1.0, 1.0, 1.0, 1.0, 1.0, 1.0, 1.0, 1.0, 1.0, 1.0, 1.0, 1.0, 1.0, 1.0, 1.0, 1.0, 1.0, 1.0, 1.0, 1.0, 1.0, 1.0, 1.0, 1.0, 1.0, 1.0, 1.0, 1.0, 1.0, 1.0, 1.0, 1.0, 1.0, 1.0, 1.0, 1.0, 1.0, 1.0, 1.0, 1.0, 1.0, 1.0, 1.0, 1.0, 1.0, 1.0, 1.0, 1.0, 1.0, 1.0, 1.0, 1.0, 1.0, 1.0, 1.0, 1.0, 1.0, 1.0, 1.0, 1.0, 1.0, 1.0, 1.0, 1.0, 1.0, 1.0, 1.0, 1.0, 1.0, 1.0, 1.0, 1.0, 1.0, 1.0, 1.0, 1.0, 1.0, 1.0, 1.0, 1.0, 1.0, 1.0, 1.0, 1.0, 1.0, 1.0, 1.0, 1.0, 1.0, 1.0, 1.0, 1.0, 1.0, 1.0, 1.0, 1.0, 1.0, 1.0, 1.0, 1.0, 1.0, 1.0, 1.0, 1.0, 1.0, 1.0, 1.0, 1.0, 1.0, 1.0, 1.0, 1.0, 1.0, 1.0, 1.0, 1.0, 1.0, 1.0, 1.0, 1.0, 1.0, 1.0, 1.0, 1.0, 1.0, 1.0, 1.0, 1.0, 1.0, 1.0, 1.0, 1.0, 1.0, 1.0, 1.0, 1.0, 1.0, 1.0, 1.0, 1.0, 1.0, 1.0, 1.0, 1.0, 1.0, 1.0, 1.0, 1.0, 1.0, 1.0, 1.0, 1.0, 1.0, 1.0, 1.0, 1.0, 1.0, 1.0, 1.0, 1.0, 1.0, 1.0, 1.0, 1.0, 1.0, 1.0, 1.0, 1.0, 1.0, 1.0, 1.0, 1.0, 1.0, 1.0, 1.0, 1.0, 1.0, 1.0, 1.0, 1.0, 1.0, 1.0, 1.0, 1.0, 1.0, 1.0, 1.0, 1.0, 1.0, 1.0, 1.0, 1.0, 1.0, 1.0, 1.0, 1.0, 1.0, 1.0, 1.0, 1.0, 1.0, 1.0, 1.0, 1.0, 1.0, 1.0, 1.0, 1.0, 1.0, 1.0, 1.0, 1.0, 1.0, 1.0, 1.0, 1.0, 1.0, 1.0, 1.0, 1.0, 1.0, 1.0, 1.0, 1.0, 1.0, 1.0, 1.0, 1.0, 1.0, 1.0, 1.0, 1.0, 1.0, 1.0, 1.0, 1.0, 1.0, 1.0, 1.0, 1.0, 1.0, 1.0, 1.0, 1.0, 1.0, 1.0, 1.0, 1.0, 1.0, 1.0, 1.0, 1.0, 1.0, 1.0, 1.0, 1.0, 1.0, 1.0, 1.0, 1.0, 1.0, 1.0, 1.0, 1.0, 1.0, 1.0, 1.0, 1.0, 1.0, 1.0, 1.0, 1.0, 1.0, 1.0, 1.0, 1.0, 1.0, 1.0, 1.0, 1.0, 1.0, 1.0, 1.0, 1.0, 1.0, 1.0, 1.0, 1.0, 1.0, 1.0, 1.0, 1.0, 1.0, 1.0, 1.0, 1.0, 1.0, 1.0, 1.0, 1.0, 1.0, 1.0, 1.0, 1.0, 1.0, 1.0, 1.0, 1.0, 1.0, 1.0, 1.0, 1.0, 1.0, 1.0, 1.0, 1.0, 1.0, 1.0, 1.0, 1.0, 1.0, 1.0, 1.0, 1.0, 1.0, 1.0, 1.0, 1.0, 1.0, 1.0, 1.0, 1.0, 1.0, 1.0, 1.0, 1.0, 1.0, 1.0, 1.0, 1.0, 1.0, 1.0, 1.0, 1.0, 1.0, 1.0, 1.0, 1.0, 1.0, 1.0, 1.0, 1.0, 1.0, 1.0, 1.0, 1.0, 1.0, 1.0, 1.0, 1.0, 1.0, 1.0, 1.0, 1.0, 1.0, 1.0, 1.0, 1.0, 1.0, 1.0, 1.0, 1.0, 1.0, 1.0, 1.0, 1.0, 1.0, 1.0, 1.0, 1.0, 1.0, 1.0, 1.0, 1.0, 1.0, 1.0, 1.0, 1.0, 1.0, 1.0, 1.0, 1.0, 1.0, 1.0, 1.0, 1.0, 1.0, 1.0, 1.0, 1.0, 1.0, 1.0, 1.0, 1.0, 1.0, 1.0, 1.0, 1.0, 1.0, 1.0, 1.0, 1.0, 1.0, 1.0, 1.0, 1.0, 1.0, 1.0, 1.0, 1.0, 1.0, 1.0, 1.0, 1.0, 1.0, 1.0, 1.0, 1.0, 1.0, 1.0, 1.0, 1.0, 1.0, 1.0, 1.0, 1.0, 1.0, 1.0, 1.0, 1.0, 1.0, 1.0, 1.0, 1.0, 1.0, 1.0, 1.0, 1.0, 1.0, 1.0, 1.0, 1.0, 1.0, 1.0, 1.0, 1.0, 1.0, 1.0, 1.0, 1.0, 1.0, 1.0, 1.0, 1.0, 1.0, 1.0, 1.0, 1.0, 1.0, 1.0, 1.0, 1.0, 1.0, 1.0, 1.0, 1.0, 1.0, 1.0, 1.0, 1.0, 1.0, 1.0, 1.0, 1.0, 1.0, 1.0, 1.0, 1.0, 1.0, 1.0, 1.0, 1.0, 1.0, 1.0, 1.0, 1.0, 1.0, 1.0, 1.0, 1.0, 1.0, 1.0, 1.0, 1.0, 1.0, 1.0, 1.0, 1.0, 1.0, 1.0, 1.0, 1.0, 1.0, 1.0, 1.0, 1.0, 1.0, 1.0, 1.0, 1.0, 1.0, 1.0, 1.0, 1.0, 1.0, 1.0, 1.0, 1.0, 1.0, 1.0, 1.0, 1.0, 1.0, 1.0, 1.0, 1.0, 1.0, 1.0, 1.0, 1.0, 1.0, 1.0, 1.0, 1.0, 1.0, 1.0, 1.0, 1.0, 1.0, 1.0, 1.0, 1.0, 1.0, 1.0, 1.0, 1.0, 1.0, 1.0, 1.0, 1.0, 1.0, 1.0, 1.0, 1.0, 1.0, 1.0, 1.0, 1.0, 1.0, 1.0, 1.0, 1.0, 1.0, 1.0, 1.0, 1.0, 1.0, 1.0, 1.0, 1.0, 1.0, 1.0, 1.0, 1.0, 1.0, 1.0, 1.0, 1.0, 1.0, 1.0, 1.0, 1.0, 1.0, 1.0, 1.0, 1.0, 1.0, 1.0, 1.0, 1.0, 1.0, 1.0, 1.0, 1.0, 1.0, 1.0, 1.0, 1.0, 1.0, 1.0, 1.0, 1.0, 1.0, 1.0, 1.0, 1.0, 1.0, 1.0, 1.0, 1.0, 1.0, 1.0, 1.0, 1.0, 1.0, 1.0, 1.0, 1.0, 1.0, 1.0, 1.0, 1.0, 1.0, 1.0, 1.0, 1.0, 1.0, 1.0, 1.0, 1.0, 1.0, 1.0, 1.0, 1.0, 1.0, 1.0, 1.0, 1.0, 1.0, 1.0, 1.0, 1.0, 1.0, 1.0, 1.0, 1.0, 1.0, 1.0, 1.0, 1.0, 1.0, 1.0, 1.0, 1.0, 1.0, 1.0, 1.0, 1.0, 1.0, 1.0, 1.0, 1.0, 1.0, 1.0, 1.0, 1.0, 1.0, 1.0, 1.0, 1.0, 1.0, 1.0, 1.0, 1.0, 1.0, 1.0, 1.0, 1.0, 1.0, 1.0, 1.0, 1.0, 1.0, 1.0, 1.0, 1.0, 1.0, 1.0, 1.0, 1.0, 1.0, 1.0, 1.0, 1.0, 1.0, 1.0, 1.0, 1.0, 1.0, 1.0, 1.0, 1.0, 1.0, 1.0, 1.0, 1.0, 1.0, 1.0, 1.0, 1.0, 1.0, 1.0, 1.0, 1.0, 1.0, 1.0, 1.0, 1.0, 1.0, 1.0, 1.0, 1.0, 1.0, 1.0, 1.0, 1.0, 1.0, 1.0, 1.0, 1.0, 1.0, 1.0, 1.0, 1.0, 1.0, 1.0, 1.0, 1.0, 1.0, 1.0, 1.0, 1.0, 1.0, 1.0, 1.0, 1.0, 1.0, 1.0, 1.0, 1.0, 1.0, 1.0, 1.0, 1.0, 1.0, 1.0, 1.0, 1.0, 1.0, 1.0, 1.0, 1.0, 1.0, 1.0, 1.0, 1.0, 1.0, 1.0, 1.0, 1.0, 1.0, 1.0, 1.0, 1.0, 1.0, 1.0, 1.0, 1.0, 1.0, 1.0, 1.0, 1.0, 1.0, 1.0, 1.0, 1.0, 1.0, 1.0, 1.0, 1.0, 1.0, 1.0, 1.0, 1.0, 1.0, 1.0, 1.0, 1.0, 1.0, 1.0, 1.0, 1.0, 1.0, 1.0, 1.0, 1.0, 1.0, 1.0, 1.0, 1.0, 1.0, 1.0, 1.0, 1.0, 1.0, 1.0, 1.0, 1.0, 1.0, 1.0, 1.0, 1.0, 1.0, 1.0, 1.0, 1.0, 1.0, 1.0, 1.0, 1.0, 1.0, 1.0, 1.0, 1.0, 1.0, 1.0, 1.0, 1.0, 1.0, 1.0, 1.0, 1.0, 1.0, 1.0, 1.0, 1.0, 1.0, 1.0, 1.0, 1.0, 1.0, 1.0, 1.0, 1.0, 1.0, 1.0, 1.0, 1.0, 1.0, 1.0, 1.0, 1.0, 1.0, 1.0, 1.0, 1.0, 1.0, 1.0, 1.0, 1.0, 1.0, 1.0, 1.0, 1.0, 1.0, 1.0, 1.0, 1.0, 1.0, 1.0, 1.0, 1.0, 1.0, 1.0, 1.0, 1.0, 1.0, 1.0, 1.0, 1.0, 1.0, 1.0, 1.0, 1.0, 1.0, 1.0, 1.0, 1.0, 1.0, 1.0, 1.0, 1.0, 1.0, 1.0, 1.0, 1.0, 1.0, 1.0, 1.0, 1.0, 1.0, 1.0, 1.0, 1.0, 1.0, 1.0, 1.0, 1.0, 1.0, 1.0, 1.0, 1.0, 1.0, 1.0, 1.0, 1.0, 1.0, 1.0, 1.0, 1.0, 1.0, 1.0, 1.0, 1.0, 1.0, 1.0, 1.0, 1.0, 1.0, 1.0, 1.0, 1.0, 1.0, 1.0, 1.0, 1.0, 1.0, 1.0, 1.0, 1.0, 1.0, 1.0, 1.0, 1.0, 1.0, 1.0, 1.0, 1.0, 1.0, 1.0, 1.0, 1.0, 1.0, 1.0, 1.0, 1.0, 1.0, 1.0, 1.0, 1.0, 1.0, 1.0, 1.0, 1.0, 1.0, 1.0, 1.0, 1.0, 1.0, 1.0, 1.0, 1.0, 1.0, 1.0, 1.0, 1.0, 1.0, 1.0, 1.0, 1.0, 1.0, 1.0, 1.0, 1.0, 1.0, 1.0, 1.0, 1.0, 1.0, 1.0, 1.0, 1.0, 1.0, 1.0, 1.0, 1.0, 1.0, 1.0, 1.0, 1.0, 1.0, 1.0, 1.0, 1.0, 1.0, 1.0, 1.0, 1.0, 1.0, 1.0, 1.0, 1.0, 1.0, 1.0, 1.0, 1.0, 1.0, 1.0, 1.0, 1.0, 1.0, 1.0, 1.0, 1.0, 1.0, 1.0, 1.0, 1.0, 1.0, 1.0, 1.0, 1.0, 1.0, 1.0, 1.0, 1.0, 1.0, 1.0, 1.0, 1.0, 1.0, 1.0, 1.0, 1.0, 1.0, 1.0, 1.0, 1.0, 1.0, 1.0, 1.0, 1.0, 1.0, 1.0, 1.0, 1.0, 1.0, 1.0, 1.0, 1.0, 1.0, 1.0, 1.0, 1.0, 1.0, 1.0, 1.0, 1.0, 1.0, 1.0, 1.0, 1.0, 1.0, 1.0, 1.0, 1.0, 1.0, 1.0, 1.0, 1.0, 1.0, 1.0, 1.0, 1.0, 1.0, 1.0, 1.0, 1.0, 1.0, 1.0, 1.0, 1.0, 1.0, 1.0, 1.0, 1.0, 1.0, 1.0, 1.0, 1.0, 1.0, 1.0, 1.0, 1.0, 1.0, 1.0, 1.0, 1.0, 1.0, 1.0, 1.0, 1.0, 1.0, 1.0, 1.0, 1.0, 1.0, 1.0, 1.0, 1.0, 1.0, 1.0, 1.0, 1.0, 1.0, 1.0, 1.0, 1.0, 1.0, 1.0, 1.0, 1.0, 1.0, 1.0, 1.0, 1.0, 1.0, 1.0, 1.0, 1.0, 1.0, 1.0, 1.0, 1.0, 1.0, 1.0, 1.0, 1.0, 1.0, 1.0, 1.0, 1.0, 1.0, 1.0, 1.0, 1.0, 1.0, 1.0, 1.0, 1.0, 1.0, 1.0, 1.0, 1.0, 1.0, 1.0, 1.0, 1.0, 1.0, 1.0, 1.0, 1.0, 1.0, 1.0, 1.0, 1.0, 1.0, 1.0, 1.0, 1.0, 1.0, 1.0, 1.0, 1.0, 1.0, 1.0, 1.0, 1.0, 1.0, 1.0, 1.0, 1.0, 1.0, 1.0, 1.0, 1.0, 1.0, 1.0, 1.0, 1.0, 1.0, 1.0, 1.0, 1.0, 1.0, 1.0, 1.0, 1.0, 1.0, 1.0, 1.0, 1.0, 1.0, 1.0, 1.0, 1.0, 1.0, 1.0, 1.0, 1.0, 1.0, 1.0, 1.0, 1.0, 1.0, 1.0, 1.0, 1.0, 1.0, 1.0, 1.0, 1.0])
me_penguin.materials.append(mat_white_dark)
me_penguin.materials.append(mat_brown_dark)
me_penguin.materials.append(mat_gray)
me_penguin.materials.append(mat_white_light)
me_penguin.materials.append(mat_black)
me_penguin.use_remesh_preserve_volume = False
me_penguin.use_remesh_preserve_attributes = False
me_penguin.use_mirror_vertex_groups = False
me_penguin.update()
me_water_plane2 = bpy.data.meshes.new('Water_plane2')
me_water_plane2.from_pydata([(0.0, 1.0, -0.06876), (-0.7818, 0.6235, -0.06876), (-0.9749, -0.2225, -0.06876), (-0.4339, -0.901, -0.06876), (0.4339, -0.901, -0.06876), (0.9749, -0.2225, -0.06876), (0.7818, 0.6235, -0.06876), (-9.61e-08, 3.822, 2.374), (-1.413, 1.127, 1.525), (-3.726, -0.8504, 1.03), (-0.7921, -1.592, 1.525), (1.532, -3.001, 0.1285), (1.376, 1.127, 1.525), (-2.585, 2.162, 3.746), (-1.658, -3.443, 3.746), (3.726, -0.8504, 3.746), (2.711, 2.162, 0.2679)], [], [(2, 10, 3), (0, 8, 1), (6, 5, 12), (4, 10, 11), (2, 8, 9), (0, 12, 7), (5, 4, 11), (7, 12, 16), (5, 11, 15), (10, 9, 14), (8, 7, 13), (12, 15, 16), (11, 10, 14), (9, 8, 13), (2, 9, 10), (0, 7, 8), (4, 3, 10), (2, 1, 8), (0, 6, 12), (12, 5, 15)])
me_water_plane2.materials.append(mat_material)
me_water_plane2.use_remesh_preserve_volume = False
me_water_plane2.use_remesh_preserve_attributes = False
me_water_plane2.use_mirror_vertex_groups = False
me_water_plane2.update()
me_trash = bpy.data.meshes.new('Trash')
me_trash.from_pydata([(-1.0, -1.0, 0.0), (1.0, -1.0, 0.0), (-1.0, 1.0, 0.0), (1.0, 1.0, 0.0)], [], [(0, 1, 3, 2)])
me_trash.use_remesh_preserve_volume = False
me_trash.use_remesh_preserve_attributes = False
me_trash.use_mirror_vertex_groups = False
me_trash.update()
arm_armature = bpy.data.armatures.new('Armature')  # bones are not reproduced

# ---- objects
ob_icosphere = bpy.data.objects.new('Icosphere', me_penguin)
ob_circle_001 = bpy.data.objects.new('Circle.001', me_water_plane2)
ob_circle = bpy.data.objects.new('Circle', me_water_plane2)
ob_rubbish = bpy.data.objects.new('Rubbish', me_trash)
ob_armature = bpy.data.objects.new('Armature', arm_armature)

# ---- transforms, parenting, visibility, modifiers, constraints
ob_icosphere.parent = ob_armature
ob_icosphere.matrix_parent_inverse = Matrix(((-0.596, 1.942e-07, 0.0, 0.008218), (-1.942e-07, -0.596, 0.0, -0.1817), (0.0, 0.0, 0.596, -1.955), (0.0, 0.0, 0.0, 1.0)))
ob_icosphere.location = (0.0, -0.5961, 1.269)
ob_icosphere.rotation_euler = (5.211e-15, -1.192e-07, -3.142)
ob_icosphere.lineart.crease_threshold = 0.0
_vg = ob_icosphere.vertex_groups.new(name='Group')
for _i, _w in zip([203, 205, 206, 208, 209, 210, 211, 212, 213], [1.0, 1.0, 0.9922, 1.0, 1.0, 1.0, 1.0, 1.0, 1.0]): _vg.add([_i], _w, 'REPLACE')
_vg = ob_icosphere.vertex_groups.new(name='Bone')
for _i, _w in zip([1, 2, 5, 7, 9, 10, 14, 21, 22, 23, 24, 25, 26, 27, 35, 44, 45, 57, 60, 63, 64, 99, 100, 103, 104, 108, 110, 113, 114, 116, 117, 118, 119, 120, 125, 126, 131, 137, 138, 141, 142, 143, 144, 145, 146, 147, 148, 161, 172, 173, 175, 185, 188, 191, 192, 193, 227], [0.04995, 0.07779, 0.06502, 0.004507, 0.1331, 0.1087, 0.1512, 0.2822, 0.6459, 0.08295, 0.2135, 0.1783, 0.1412, 0.615, 0.0634, 0.05923, 0.03839, 0.1108, 0.04188, 0.0007579, 0.6746, 0.6525, 0.07322, 0.05073, 0.1247, 0.07159, 0.004998, 0.2422, 0.114, 0.05025, 0.6826, 0.1345, 0.1106, 0.02178, 0.1549, 0.3809, 0.8379, 0.2873, 0.6831, 0.6695, 0.4006, 0.3781, 0.08376, 0.3935, 0.1801, 0.1623, 0.6218, 0.06505, 0.06022, 0.03034, 0.03875, 0.1621, 0.06998, 0.005095, 0.5411, 0.6742, 0.6524]): _vg.add([_i], _w, 'REPLACE')
_vg = ob_icosphere.vertex_groups.new(name='Bone.001')
for _i, _w in zip([1, 3, 6, 7, 9, 10, 13, 14, 21, 22, 23, 25, 27, 35, 64, 99, 100, 103, 105, 106, 109, 110, 113, 114, 116, 118, 119, 120, 121, 124, 125, 131, 137, 138, 141, 144, 146, 148, 161, 192, 193, 227], [0.1913, 0.06913, 0.03026, 0.08526, 0.6245, 0.5619, 0.03394, 0.5318, 0.5212, 0.09108, 0.2249, 0.4707, 0.1853, 0.4149, 0.2524, 0.1122, 0.1826, 0.1887, 0.1075, 0.0681, 0.02866, 0.08444, 0.4847, 0.7245, 0.5769, 0.6207, 0.5571, 0.09229, 0.01009, 0.03353, 0.5279, 0.04551, 0.5168, 0.09293, 0.06649, 0.2244, 0.4695, 0.1853, 0.4115, 0.4053, 0.2524, 0.1101]): _vg.add([_i], _w, 'REPLACE')
_vg = ob_icosphere.vertex_groups.new(name='Bone.002')
for _i, _w in zip([0, 4, 7, 8, 11, 12, 13, 15, 16, 17, 18, 19, 20, 23, 28, 30, 31, 32, 33, 34, 36, 37, 39, 40, 41, 42, 43, 56, 58, 59, 85, 86, 87, 88, 89, 90, 91, 92, 93, 94, 95, 96, 97, 98, 100, 101, 102, 105, 107, 110, 111, 112, 115, 120, 121, 122, 123, 124, 127, 128, 129, 130, 132, 133, 134, 135, 136, 144, 149, 151, 153, 154, 155, 157, 158, 159, 160, 162, 163, 165, 166, 168, 169, 170, 171, 184, 186, 187, 214, 215, 216, 217, 218, 219, 220, 221, 222, 223, 224, 225, 226], [0.1034, 0.526, 0.04909, 0.8178, 0.07109, 0.1443, 0.1617, 0.4125, 0.7137, 0.3203, 0.8132, 0.5323, 0.5066, 0.01955, 0.01459, 0.3791, 0.1323, 0.4558, 0.146, 0.06232, 0.7442, 0.6388, 0.585, 0.6974, 0.2406, 0.2086, 0.7387, 0.454, 0.009218, 0.2348, 0.5871, 0.4638, 0.775, 0.2854, 0.3197, 0.4662, 0.1444, 0.5266, 0.3121, 0.1886, 0.4544, 0.2232, 0.2394, 0.6398, 0.05585, 0.1, 0.1088, 0.02272, 0.5163, 0.04846, 0.5409, 0.8166, 0.8348, 0.1157, 0.1829, 0.07126, 0.1441, 0.161, 0.4114, 0.7702, 0.709, 0.3181, 0.3913, 0.8375, 0.8103, 0.5271, 0.5033, 0.01946, 0.02103, 0.379, 0.00884, 0.1402, 0.4561, 0.4785, 0.1561, 0.06755, 0.5989, 0.7495, 0.6513, 0.5801, 0.696, 0.2138, 0.2448, 0.2112, 0.7443, 0.4524, 0.01662, 0.2381, 0.5827, 0.4597, 0.7723, 0.2892, 0.3253, 0.4627, 0.1504, 0.5206, 0.3848, 0.1937, 0.2332, 0.2579, 0.6355]): _vg.add([_i], _w, 'REPLACE')
_vg = ob_icosphere.vertex_groups.new(name='Bone.003')
for _i, _w in zip([0, 4, 7, 8, 13, 15, 16, 17, 18, 19, 20, 28, 29, 30, 31, 32, 33, 34, 36, 37, 39, 40, 41, 42, 43, 56, 58, 59, 85, 86, 87, 88, 89, 90, 91, 92, 93, 94, 95, 96, 97, 98, 100, 101, 102, 107, 110, 111, 112, 115, 120, 124, 127, 128, 129, 130, 132, 133, 134, 135, 136, 139, 140, 149, 150, 151, 152, 153, 154, 155, 156, 157, 158, 159, 162, 163, 165, 166, 167, 168, 169, 170, 171, 184, 186, 187, 214, 215, 216, 217, 218, 219, 220, 221, 222, 223, 224, 225, 226], [0.8655, 0.3862, 0.00459, 0.1329, 0.09208, 0.289, 0.002696, 0.07781, 0.03636, 0.1571, 0.3133, 0.9547, 0.9895, 0.4495, 0.8595, 0.5394, 0.8353, 0.9266, 0.1826, 0.318, 0.04615, 0.1106, 0.6868, 0.7059, 0.1386, 0.3661, 0.9615, 0.6792, 0.09906, 0.06178, 0.0677, 0.6462, 0.6161, 0.4274, 0.8273, 0.3227, 0.632, 0.7654, 0.4939, 0.7665, 0.7396, 0.1952, 0.01352, 0.8965, 0.858, 0.39, 0.004478, 0.4514, 0.1325, 0.1066, 0.06611, 0.09207, 0.2888, 0.003247, 0.002758, 0.07817, 0.4466, 0.04404, 0.03623, 0.1578, 0.3135, 0.9952, 0.9913, 0.9501, 0.9871, 0.4484, 0.9975, 0.9584, 0.8508, 0.5386, 0.9848, 0.5186, 0.8239, 0.9203, 0.1744, 0.3036, 0.04564, 0.1071, 0.9816, 0.6967, 0.6799, 0.7014, 0.1289, 0.3654, 0.9566, 0.6735, 0.0985, 0.06182, 0.06587, 0.6398, 0.6088, 0.427, 0.8193, 0.3243, 0.5607, 0.758, 0.7554, 0.7186, 0.1943]): _vg.add([_i], _w, 'REPLACE')
_vg = ob_icosphere.vertex_groups.new(name='Bone.001_L')
for _i, _w in zip([13, 15, 23, 25, 30, 100, 103, 105, 106, 107, 109, 110, 112, 113, 116, 118, 119, 120, 121, 122, 123, 124, 125, 127, 128, 129, 130, 132, 133, 134, 135, 136, 137, 144, 146, 148, 151, 160, 161, 162, 163, 164, 165, 166, 168, 169, 170, 171, 184, 187, 195, 214, 215, 216, 217, 218, 219, 221, 222, 223, 226], [0.006786, 0.02316, 0.02099, 0.003375, 0.01457, 0.1008, 0.4715, 0.06474, 0.6054, 0.07472, 0.5532, 0.5707, 0.01049, 0.03652, 0.01956, 0.1028, 0.1827, 0.1324, 0.07016, 0.8148, 0.7075, 0.525, 0.1583, 0.1587, 0.02164, 0.1851, 0.5238, 0.05823, 0.005587, 0.08382, 0.266, 0.1297, 0.0804, 0.2135, 0.09328, 0.0174, 0.08588, 0.05087, 0.2974, 0.0583, 0.01923, 0.02744, 0.3083, 0.1613, 0.01379, 0.05233, 0.04301, 0.1012, 0.1087, 0.05427, 0.03162, 0.2688, 0.4066, 0.1216, 0.05314, 0.05086, 0.08747, 0.1252, 0.03553, 0.02028, 0.1404]): _vg.add([_i], _w, 'REPLACE')
_vg = ob_icosphere.vertex_groups.new(name='Bone.001_L.001')
for _i, _w in zip([103, 106, 109, 110, 114, 116, 118, 119, 122, 123, 124, 125, 129, 130, 133, 134, 135, 137, 138, 144, 146, 161, 164, 165, 166, 171, 192, 193, 194, 195, 196, 197, 198, 199, 200, 201, 202, 205, 206, 214, 215, 216, 226], [2.354e-10, 0.000168, 0.0114, 1.772e-15, 0.0, 0.0, 1.107e-15, 0.02208, 0.03058, 0.02723, 0.005854, 7.092e-08, 0.0, 1.576e-06, 0.0, 0.0, 0.0, 0.008207, 0.0, 0.0004679, 0.006687, 0.004327, 0.9477, 1.673e-07, 0.0, 0.0, 0.0, 0.0, 0.9813, 0.9575, 0.9891, 0.9739, 0.9631, 0.9458, 0.2632, 0.9405, 0.9749, 0.07471, 0.07863, 0.0001819, 5.6e-15, 0.0, 0.0]): _vg.add([_i], _w, 'REPLACE')
_vg = ob_icosphere.vertex_groups.new(name='Bone.001_L.002')
for _i, _w in zip([198, 199, 200, 201, 202, 203, 204, 205, 206, 207, 208, 209, 210, 211, 212, 213], [0.02444, 0.07292, 0.7387, 0.05749, 0.0006944, 0.9953, 0.9831, 0.9265, 0.9218, 0.997, 0.9986, 0.9978, 0.9943, 0.9992, 0.9998, 0.9993]): _vg.add([_i], _w, 'REPLACE')
_vg = ob_icosphere.vertex_groups.new(name='Bone.001_R')
for _i, _w in zip([1, 3, 4, 6, 7, 8, 9, 10, 11, 12, 13, 14, 15, 16, 17, 18, 19, 20, 21, 23, 25, 27, 30, 35, 36, 37, 38, 39, 40, 41, 42, 43, 56, 59, 66, 85, 86, 87, 88, 89, 90, 92, 93, 94, 95, 98, 100, 105, 113, 116, 120, 121, 124, 127, 128, 132, 133, 144, 146, 151, 160, 168], [0.467, 0.6028, 0.07005, 0.5495, 0.568, 0.008041, 0.1013, 0.1803, 0.8158, 0.7086, 0.5237, 0.1559, 0.1576, 0.1818, 0.5228, 0.08167, 0.2626, 0.1273, 0.07899, 0.2118, 0.09224, 0.01633, 0.08482, 0.2955, 0.05612, 0.01651, 0.03191, 0.3045, 0.1575, 0.05036, 0.04044, 0.09818, 0.107, 0.05254, 0.03117, 0.265, 0.4037, 0.1182, 0.05122, 0.04948, 0.08448, 0.1217, 0.03717, 0.01688, 0.03139, 0.1364, 0.1002, 0.06462, 0.03567, 0.01919, 0.1318, 0.07005, 0.006552, 0.02286, 0.02057, 0.05772, 0.004454, 0.02067, 0.003075, 0.01428, 0.05041, 0.01305]): _vg.add([_i], _w, 'REPLACE')
_vg = ob_icosphere.vertex_groups.new(name='Bone.001_R.001')
for _i, _w in zip([1, 3, 6, 7, 9, 10, 11, 12, 13, 14, 17, 19, 21, 23, 25, 35, 38, 39, 40, 65, 66, 67, 68, 69, 70, 71, 72, 73, 76, 77, 85, 86, 87, 98], [2.492e-06, 0.001408, 0.001039, 2.195e-16, 3.636e-07, 0.0007718, 0.03006, 0.0003093, 0.03369, 3.599e-09, 0.0, 0.0, 1.031e-16, 6.981e-09, 0.006569, 2.209e-08, 0.9445, 1.32e-07, 0.0, 0.9822, 0.9577, 0.9889, 0.973, 0.9627, 0.9452, 0.2637, 0.9412, 0.9731, 0.07485, 0.07853, 2.067e-07, 4.045e-12, 0.0, 0.0]): _vg.add([_i], _w, 'REPLACE')
_vg = ob_icosphere.vertex_groups.new(name='Bone.001_R.002')
for _i, _w in zip([69, 70, 71, 72, 73, 74, 75, 76, 77, 78, 79, 80, 81, 82, 83, 84], [0.02546, 0.07377, 0.7382, 0.05673, 0.004339, 0.9957, 0.9844, 0.9264, 0.9219, 0.9974, 0.9989, 1.0, 0.9949, 0.9996, 1.0, 0.9996]): _vg.add([_i], _w, 'REPLACE')
_vg = ob_icosphere.vertex_groups.new(name='Bone_L')
for _i, _w in zip([24, 26, 44, 45, 57, 104, 108, 117, 126, 131, 138, 141, 142, 143, 145, 147, 172, 173, 174, 175, 176, 177, 178, 179, 180, 183, 185, 188, 190, 191, 227], [0.02389, 0.06705, 0.007834, 0.01228, 0.02312, 0.1467, 0.472, 0.1375, 0.2317, 0.04693, 0.0531, 0.05897, 0.2135, 0.3068, 0.1014, 0.4112, 0.8664, 0.9044, 0.03339, 0.106, 0.8818, 0.9049, 0.1035, 0.7169, 0.7626, 0.2392, 0.3113, 0.1318, 0.04883, 0.1728, 0.1072]): _vg.add([_i], _w, 'REPLACE')
_vg = ob_icosphere.vertex_groups.new(name='Bone_L.001')
for _i, _w in zip([104, 108, 126, 137, 138, 141, 142, 145, 147, 172, 174, 175, 176, 177, 178, 179, 180, 181, 182, 183, 185, 188, 189, 190, 191, 227], [0.0118, 0.007888, 0.0001014, 0.0, 0.0007856, 0.0, 0.07919, 5.755e-05, 0.3026, 0.03108, 0.9352, 0.816, 0.0965, 0.06539, 0.8893, 0.2654, 0.2215, 0.9776, 0.9611, 0.7494, 0.4035, 0.7462, 0.9951, 0.9343, 0.7786, 7.596e-12]): _vg.add([_i], _w, 'REPLACE')
_vg = ob_icosphere.vertex_groups.new(name='Bone_R')
for _i, _w in zip([2, 5, 21, 22, 24, 26, 27, 44, 45, 46, 47, 48, 49, 50, 51, 52, 55, 57, 60, 62, 63, 99, 104, 117, 126, 131, 138, 141, 142, 143, 145, 147, 148, 172, 173, 175, 185, 188], [0.2158, 0.4811, 0.01435, 0.1158, 0.4739, 0.4488, 0.0508, 0.8677, 0.8947, 0.03759, 0.06225, 0.8789, 0.898, 0.09924, 0.7132, 0.7576, 0.2474, 0.4078, 0.1637, 0.05066, 0.1862, 0.1215, 0.07152, 0.138, 0.2953, 0.04895, 0.0673, 0.1168, 0.2212, 0.3039, 0.2728, 0.09505, 0.03277, 0.008927, 0.006995, 0.00364, 0.1031, 0.03649]): _vg.add([_i], _w, 'REPLACE')
_vg = ob_icosphere.vertex_groups.new(name='Bone_R.001')
for _i, _w in zip([2, 5, 22, 24, 26, 44, 45, 46, 47, 48, 49, 50, 51, 52, 53, 54, 55, 57, 60, 61, 62, 63, 99, 126, 131, 141, 142], [0.0003617, 0.02514, 1.484e-14, 6.168e-06, 0.2143, 0.03158, 0.00256, 0.9443, 0.9096, 0.09995, 0.06945, 0.8961, 0.2695, 0.2258, 0.9828, 0.9784, 0.7419, 0.1231, 0.7676, 0.9981, 0.9385, 0.7709, 0.07327, 0.01642, 0.0, 0.004555, 0.02497]): _vg.add([_i], _w, 'REPLACE')
_vg = ob_icosphere.vertex_groups.new(name='Bone.004')
for _i, _w in zip([1, 3, 7, 9, 11, 13, 14, 15, 16, 18, 23, 25, 27, 30, 56, 100, 103, 105, 106, 110, 113, 114, 116, 118, 120, 121, 122, 124, 125, 127, 128, 129, 133, 134, 144, 146, 148, 151, 160, 184], [0.0476, 0.0224, 0.08425, 0.03045, 0.04899, 0.08949, 0.02367, 0.05894, 0.04971, 0.02887, 0.3135, 0.1442, 0.02102, 0.008696, 0.006463, 0.405, 0.04669, 0.6923, 0.02199, 0.08381, 0.1102, 0.08296, 0.2614, 0.03106, 0.3876, 0.6275, 0.04986, 0.0894, 0.02378, 0.05907, 0.1197, 0.05073, 0.05288, 0.03003, 0.3125, 0.1441, 0.02115, 0.008975, 0.2634, 0.006939]): _vg.add([_i], _w, 'REPLACE')
_m = ob_icosphere.modifiers.new('Armature', 'ARMATURE')
_m.object = ob_armature
ob_circle_001.location = (-0.1642, -0.4731, -12.05)
ob_circle_001.rotation_euler = (0.05573, -0.3265, -14.69)
ob_circle_001.scale = (0.1235, 0.1235, 0.08219)
ob_circle_001.lineart.crease_threshold = 0.0
ob_circle.location = (-0.1642, -0.4731, -12.05)
ob_circle.rotation_euler = (0.0, -0.0, -5.42)
ob_circle.scale = (0.1932, 0.1932, 0.1286)
ob_circle.lineart.crease_threshold = 0.0
ob_rubbish.location = (1.035, -1.424, 0.05983)
ob_rubbish.scale = (9.844, 9.844, 9.844)
ob_rubbish.lineart.crease_threshold = 0.0
ob_armature.location = (0.01379, -0.3048, 1.196)
ob_armature.rotation_euler = (0.0, -0.0, -3.142)
ob_armature.scale = (1.678, 1.678, 1.678)
ob_armature.show_in_front = True
ob_armature.lineart.crease_threshold = 0.0

# ---- collection membership
col_collection_1.objects.link(ob_icosphere)
col_collection_5.objects.link(ob_circle_001)
col_collection_5.objects.link(ob_circle)
col_collection_5.objects.link(ob_rubbish)
col_collection_5.objects.link(ob_armature)

# ---- scene / render settings (as saved in the file)
scene.frame_start = 0; scene.frame_end = 59; scene.frame_set(59)
scene.render.engine = 'BLENDER_EEVEE_NEXT'
scene.render.resolution_percentage = 50
scene.render.dither_intensity = 0.0
scene.cycles.use_denoising = False
scene.cycles.samples = 128
scene.cycles.sampling_pattern = 'TABULATED_SOBOL'
scene.cycles.light_sampling_threshold = 0.0
scene.cycles.use_adaptive_sampling = False
scene.cycles.use_light_tree = False
scene.cycles.blur_glossy = 0.0
scene.cycles.sample_clamp_indirect = 0.0
scene.view_settings.view_transform = 'Standard'
bpy.context.view_layer.update()

# ---- added for rendering (the .blend has no active camera and no usable light): camera, sun
cam_auto = bpy.data.cameras.new('AutoCamera')
cam_auto.lens = 50.0
cam_auto.sensor_width = 36.0
cam_auto.clip_end = 1000.0
ob_auto_camera = bpy.data.objects.new('AutoCamera', cam_auto)
scene.collection.objects.link(ob_auto_camera)
ob_auto_camera.location = (32.9083, -39.6723, 15.4162)
ob_auto_camera.rotation_euler = (1.09748, -7.21219e-08, 0.694738)
scene.camera = ob_auto_camera
light_auto_sun = bpy.data.lights.new('AutoSun', 'SUN')
light_auto_sun.energy = 3.0
light_auto_sun.angle = 0.0523599
ob_auto_sun = bpy.data.objects.new('AutoSun', light_auto_sun)
scene.collection.objects.link(ob_auto_sun)
ob_auto_sun.rotation_euler = (0.872665, 0.174533, 0.523599)
bpy.context.view_layer.update()
